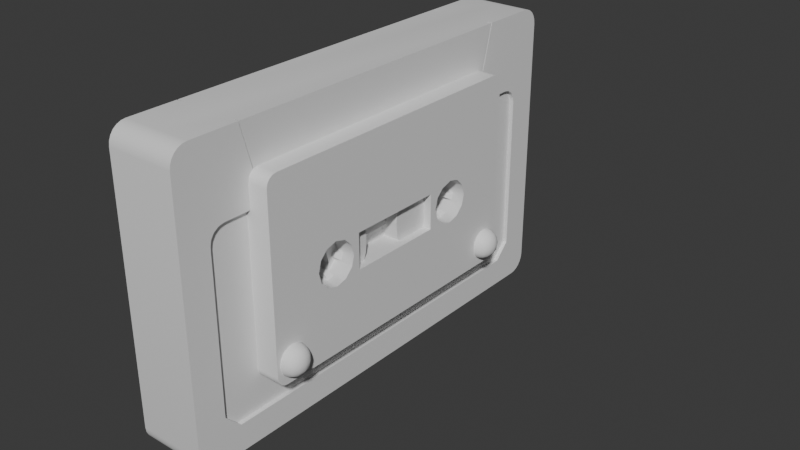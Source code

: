 # Source: casette.blend  (saved by Blender 4.2.66; exported with 4.5.12 LTS)
import bpy
from mathutils import Matrix  # noqa: F401  (used for matrix-valued properties, if any)

bpy.ops.wm.read_factory_settings(use_empty=True)
scene = bpy.context.scene
scene.name = 'Scene'

# ---- collections
col_casette_booltool_noapply = bpy.data.collections.new('casette booltool noapply'); scene.collection.children.link(col_casette_booltool_noapply)
col_casette = bpy.data.collections.new('casette'); scene.collection.children.link(col_casette)
col_booleanbackup = bpy.data.collections.new('booleanbackup'); scene.collection.children.link(col_booleanbackup)
col_boolean_cutters = bpy.data.collections.new('boolean_cutters'); col_booleanbackup.children.link(col_boolean_cutters)
col_boolean_cutters.hide_render = True

# ---- materials (node trees are filled in below, after node groups)
mat_material_001 = bpy.data.materials.new('Material.001')
mat_material = bpy.data.materials.new('Material')
mat_material.alpha_threshold = 0.0
mat_material.use_transparent_shadow = False
mat_material.roughness = 0.5
mat_material.line_color = (0.0, 0.0, 0.0, 1.0)

# ---- material node trees
mat_material_001.use_nodes = True; mat_material_001.node_tree.nodes.clear()
_N = mat_material_001.node_tree.nodes; _L = mat_material_001.node_tree.links
n0 = _N.new('ShaderNodeBsdfPrincipled'); n0.name = 'Principled BSDF'; n0.location = (10, 300)
n1 = _N.new('ShaderNodeOutputMaterial'); n1.name = 'Material Output'; n1.location = (300, 300)
_L.new(n0.outputs[0], n1.inputs[0])
n1.is_active_output = True
mat_material.use_nodes = True; mat_material.node_tree.nodes.clear()
_N = mat_material.node_tree.nodes; _L = mat_material.node_tree.links
n0 = _N.new('ShaderNodeOutputMaterial'); n0.name = 'Material Output'; n0.location = (300, 300)
n1 = _N.new('ShaderNodeBsdfPrincipled'); n1.name = 'Principled BSDF'; n1.location = (10, 300)
n1.inputs[3].default_value = 1.45
_L.new(n1.outputs[0], n0.inputs[0])
n0.is_active_output = True

# ---- world
world_world = bpy.data.worlds.new('World'); scene.world = world_world
world_world.use_nodes = True; world_world.node_tree.nodes.clear()
_N = world_world.node_tree.nodes; _L = world_world.node_tree.links
n0 = _N.new('ShaderNodeOutputWorld'); n0.name = 'World Output'; n0.location = (300, 300)
n1 = _N.new('ShaderNodeBackground'); n1.name = 'Background'; n1.location = (10, 300)
n1.inputs[0].default_value = (0.05088, 0.05088, 0.05088, 1.0)
_L.new(n1.outputs[0], n0.inputs[0])
n0.is_active_output = True
world_world.color = (0.05088, 0.05088, 0.05088)
world_world.use_sun_shadow = False
world_world.sun_shadow_jitter_overblur = 0.0

# ---- meshes
me_cube_007 = bpy.data.meshes.new('Cube.007')
me_cube_007.from_pydata([(2.267, -2.697, -1.271), (2.546, -3.38, -1.897), (2.546, -3.138, -2.14), (2.267, -2.939, -1.067), (2.546, -3.362, -1.99), (2.546, -3.309, -2.069), (2.546, -3.23, -2.121), (2.546, -3.138, 2.253), (2.546, -3.38, 2.01), (2.546, -3.23, 2.234), (2.546, -3.309, 2.182), (2.546, -3.362, 2.103), (2.546, 3.252, -2.14), (2.546, 3.494, -1.897), (2.546, 3.344, -2.121), (2.546, 3.423, -2.069), (2.546, 3.476, -1.99), (2.546, 3.494, 2.01), (2.546, 3.252, 2.253), (2.546, 3.476, 2.103), (2.546, 3.423, 2.182), (2.546, 3.344, 2.234), (0.08779, 3.252, -2.14), (0.08779, 3.344, -2.121), (0.08779, 3.423, -2.069), (0.08779, 3.476, -1.99), (0.08779, 3.494, -1.897), (0.08779, 3.252, 2.253), (0.08779, 3.344, 2.234), (0.08779, 3.423, 2.182), (0.08779, 3.476, 2.103), (0.08779, 3.494, 2.01), (0.08779, -3.138, -2.14), (0.08779, -3.23, -2.121), (0.08779, -3.309, -2.069), (0.08779, -3.362, -1.99), (0.08779, -3.38, -1.897), (0.08779, -3.138, 2.253), (0.08779, -3.23, 2.234), (0.08779, -3.309, 2.182), (0.08779, -3.362, 2.103), (0.08779, -3.38, 2.01), (2.546, 2.9, 1.103), (2.546, 3.024, 0.9983), (2.546, 3.041, -1.067), (2.546, 3.041, 0.9245), (2.546, 2.974, 1.061), (2.546, 2.799, -1.271), (2.546, 2.812, 1.117), (2.546, -2.939, -1.067), (2.546, -2.922, 0.9983), (2.546, -2.939, 0.9245), (2.546, -2.872, 1.061), (2.546, -2.798, 1.103), (2.546, -2.697, -1.271), (2.546, -2.756, -1.221), (2.546, -2.71, 1.117), (2.546, -2.301, 2.253), (2.546, 2.498, 2.253), (2.546, -2.044, 1.276), (2.546, 2.241, 1.276), (2.206, 2.498, 2.253), (2.206, -2.301, 2.253), (2.546, -2.404, -0.1743), (2.546, -1.807, -0.7713), (2.546, -2.358, -0.4028), (2.546, -2.229, -0.5965), (2.546, -2.035, -0.7259), (2.546, -1.807, 0.4677), (2.546, -2.404, -0.1293), (2.546, -2.035, 0.4222), (2.546, -2.229, 0.2928), (2.546, -2.358, 0.09912), (2.546, 1.909, -0.7713), (2.546, 2.506, -0.1743), (2.546, 2.137, -0.7259), (2.546, 2.331, -0.5965), (2.546, 2.46, -0.4028), (2.546, 2.506, -0.1293), (2.546, 1.909, 0.4677), (2.546, 2.46, 0.09912), (2.546, 2.331, 0.2928), (2.546, 2.137, 0.4222), (2.546, -1.061, -0.5587), (-0.2682, -1.061, -0.5587), (-0.2682, -1.061, 0.255), (2.546, -1.061, 0.255), (-0.2682, 1.163, 0.255), (2.546, 1.163, 0.255), (2.546, 1.163, -0.5587), (-0.2682, 1.163, -0.5587), (2.546, 1.327, -0.1586), (2.546, 2.062, 0.2654), (2.546, 1.55, 0.2435), (2.546, 1.393, 0.0862), (2.546, -1.948, -0.5827), (2.546, -1.458, -0.5827), (2.546, 1.393, -0.4035), (2.546, 2.307, -0.1586), (2.546, 2.241, 0.0862), (2.546, -1.703, -0.6483), (2.546, 1.572, -0.5827), (2.546, 1.817, -0.6483), (2.546, 2.062, -0.5827), (2.546, 2.241, -0.4035), (2.546, -2.127, -0.4035), (2.546, -1.213, -0.1586), (2.546, -1.279, -0.4035), (2.546, -1.279, 0.0862), (2.546, 1.817, 0.3311), (2.546, -1.703, 0.3311), (2.546, -2.127, 0.0862), (2.546, -2.193, -0.1586), (2.546, -1.458, 0.2654), (2.546, -1.948, 0.2654), (-2.272, -2.697, -1.271), (-2.551, -3.38, -1.897), (-2.551, -3.138, -2.14), (-2.272, -2.939, -1.067), (-2.551, -3.362, -1.99), (-2.551, -3.309, -2.069), (-2.551, -3.23, -2.121), (-2.551, -3.138, 2.253), (-2.551, -3.38, 2.01), (-2.551, -3.23, 2.234), (-2.551, -3.309, 2.182), (-2.551, -3.362, 2.103), (-2.551, 3.252, -2.14), (-2.551, 3.494, -1.897), (-2.551, 3.344, -2.121), (-2.551, 3.423, -2.069), (-2.551, 3.476, -1.99), (-2.551, 3.494, 2.01), (-2.551, 3.252, 2.253), (-2.551, 3.476, 2.103), (-2.551, 3.423, 2.182), (-2.551, 3.344, 2.234), (-2.551, 2.9, 1.103), (-2.551, 3.024, 0.9983), (-2.551, 3.041, -1.067), (-2.551, 3.041, 0.9245), (-2.551, 2.974, 1.061), (-2.551, 2.799, -1.271), (-2.551, 2.812, 1.117), (-2.551, -2.939, -1.067), (-2.551, -2.922, 0.9983), (-2.551, -2.939, 0.9245), (-2.551, -2.872, 1.061), (-2.551, -2.798, 1.103), (-2.551, -2.697, -1.271), (-2.551, -2.756, -1.221), (-2.551, -2.71, 1.117), (-2.551, -2.301, 2.253), (-2.551, 2.498, 2.253), (-2.551, -2.044, 1.276), (-2.551, 2.241, 1.276), (-2.21, 2.498, 2.253), (-2.21, -2.301, 2.253), (-2.551, -2.404, -0.1743), (-2.551, -1.807, -0.7713), (-2.551, -2.358, -0.4028), (-2.551, -2.229, -0.5965), (-2.551, -2.035, -0.7259), (-2.551, -1.807, 0.4677), (-2.551, -2.404, -0.1293), (-2.551, -2.035, 0.4222), (-2.551, -2.229, 0.2928), (-2.551, -2.358, 0.09912), (-2.551, 1.909, -0.7713), (-2.551, 2.506, -0.1743), (-2.551, 2.137, -0.7259), (-2.551, 2.331, -0.5965), (-2.551, 2.46, -0.4028), (-2.551, 2.506, -0.1293), (-2.551, 1.909, 0.4677), (-2.551, 2.46, 0.09912), (-2.551, 2.331, 0.2928), (-2.551, 2.137, 0.4222), (-2.551, -1.061, -0.5587), (-2.551, -1.061, 0.255), (-2.551, 1.163, 0.255), (-2.551, 1.163, -0.5587), (-2.551, 1.327, -0.1586), (-2.551, 2.062, 0.2654), (-2.551, 1.55, 0.2435), (-2.551, 1.393, 0.0862), (-2.551, -1.948, -0.5827), (-2.551, -1.458, -0.5827), (-2.551, 1.393, -0.4035), (-2.551, 2.307, -0.1586), (-2.551, 2.241, 0.0862), (-2.551, -1.703, -0.6483), (-2.551, 1.572, -0.5827), (-2.551, 1.817, -0.6483), (-2.551, 2.062, -0.5827), (-2.551, 2.241, -0.4035), (-2.551, -2.127, -0.4035), (-2.551, -1.213, -0.1586), (-2.551, -1.279, -0.4035), (-2.551, -1.279, 0.0862), (-2.551, 1.817, 0.3311), (-2.551, -1.703, 0.3311), (-2.551, -2.127, 0.0862), (-2.551, -2.193, -0.1586), (-2.551, -1.458, 0.2654), (-2.551, -1.948, 0.2654), (1.38, 2.296, -0.1973), (-1.385, 2.296, -0.1973), (-1.385, 2.251, -0.3648), (1.38, 2.251, -0.3648), (-1.385, 2.023, -0.5931), (-1.385, 1.856, -0.638), (1.38, 1.856, -0.638), (1.38, 2.023, -0.5931), (-1.385, -1.909, 0.2758), (-1.385, -1.742, 0.3207), (1.38, -1.742, 0.3207), (1.38, -1.909, 0.2758), (-1.385, 1.338, -0.12), (-1.385, 1.382, 0.04752), (1.38, 1.382, 0.04752), (1.38, 1.338, -0.12), (-1.385, 1.588, 0.256), (-1.385, 1.779, 0.3186), (1.38, 1.779, 0.3186), (1.38, 1.588, 0.256), (-1.385, 2.09, 0.2371), (-1.385, 2.213, 0.1145), (1.38, 2.213, 0.1145), (1.38, 2.09, 0.2371), (-1.385, -1.976, -0.5544), (-1.385, -2.099, -0.4318), (1.38, -2.099, -0.4318), (1.38, -1.976, -0.5544), (-1.385, -1.664, -0.638), (1.38, -1.664, -0.638), (1.38, -1.497, -0.5931), (-1.385, -1.497, -0.5931), (1.38, -1.224, -0.1973), (-1.385, -1.224, -0.1973), (-1.385, -1.269, -0.3648), (1.38, -1.269, -0.3648), (-1.385, -1.43, 0.2371), (-1.385, -1.307, 0.1145), (1.38, -1.307, 0.1145), (1.38, -1.43, 0.2371), (1.38, -2.182, -0.12), (-1.385, -2.182, -0.12), (-1.385, -2.137, 0.04752), (1.38, -2.137, 0.04752), (-1.385, 1.544, -0.5544), (-1.385, 1.421, -0.4318), (1.38, 1.421, -0.4318), (1.38, 1.544, -0.5544), (-0.9505, 2.189, -0.2034), (0.9456, 2.189, -0.2034), (0.9456, 2.161, -0.3057), (-0.9505, 2.161, -0.3057), (-0.9505, 1.862, -0.5303), (-0.9505, 1.964, -0.5029), (0.9456, 1.964, -0.5029), (0.9456, 1.862, -0.5303), (-0.9505, -1.748, 0.213), (-0.9505, -1.85, 0.1856), (0.9456, -1.85, 0.1856), (0.9456, -1.748, 0.213), (-0.9505, 1.445, -0.1139), (-0.9505, 1.473, -0.01159), (0.9456, 1.445, -0.1139), (0.9456, 1.473, -0.01159), (-0.9505, 1.657, 0.1708), (-0.9505, 1.774, 0.209), (0.9456, 1.657, 0.1708), (0.9456, 1.774, 0.209), (-0.9505, 2.041, 0.1408), (-0.9505, 2.116, 0.06594), (0.9456, 2.041, 0.1408), (0.9456, 2.116, 0.06594), (-0.9505, -1.928, -0.4581), (-0.9505, -2.002, -0.3832), (0.9456, -1.928, -0.4581), (0.9456, -2.002, -0.3832), (-0.9505, -1.658, -0.5303), (0.9456, -1.658, -0.5303), (-0.9505, -1.556, -0.5029), (0.9456, -1.556, -0.5029), (0.9456, -1.331, -0.2034), (-0.9505, -1.331, -0.2034), (0.9456, -1.359, -0.3057), (-0.9505, -1.359, -0.3057), (-0.9505, -1.404, 0.06594), (-0.9505, -1.478, 0.1408), (0.9456, -1.478, 0.1408), (0.9456, -1.404, 0.06594), (0.9456, -2.075, -0.1139), (-0.9505, -2.075, -0.1139), (0.9456, -2.047, -0.01159), (-0.9505, -2.047, -0.01159), (-0.9505, 1.517, -0.3832), (-0.9505, 1.592, -0.4581), (0.9456, 1.592, -0.4581), (0.9456, 1.517, -0.3832), (-1.264, 0.3955, -0.6296), (1.79, 0.3955, -0.6296), (-1.264, 0.308, -0.4588), (1.79, 0.308, -0.4588), (-1.264, 0.2784, -0.1586), (1.79, 0.2784, -0.1586), (-1.264, 0.308, 0.1415), (1.79, 0.308, 0.1415), (-1.264, 0.3955, 0.3123), (1.79, 0.3955, 0.3123), (1.79, 1.18, 0.3123), (-1.264, 1.18, 0.3123), (1.79, 1.18, -0.6296), (-1.264, 1.18, -0.6296), (-1.264, -0.6383, -0.1586), (1.79, -0.6383, -0.1586), (-1.264, -0.6588, -0.3664), (1.79, -0.6588, -0.3664), (-1.264, -0.7193, -0.5661), (1.79, -0.7193, -0.5661), (1.79, -1.098, 0.2488), (-1.264, -1.098, 0.2488), (1.79, -1.098, -0.5661), (-1.264, -1.098, -0.5661), (-1.264, -0.7193, 0.2488), (1.79, -0.7193, 0.2488), (-1.264, -0.6588, 0.04906), (1.79, -0.6588, 0.04906)], [], [(5, 6, 2, 12, 14, 15, 16, 47, 54, 55, 1, 4), (57, 7, 9, 10, 11, 8, 1, 55, 49, 51, 50, 52, 53, 56, 48, 42, 46, 43, 45, 44, 47, 16, 13, 17, 19, 20, 21, 18, 58, 60, 59), (26, 31, 17, 13), (27, 18, 21, 28), (28, 21, 20, 29), (29, 20, 19, 30), (30, 19, 17, 31), (32, 2, 6, 33), (33, 6, 5, 34), (34, 5, 4, 35), (35, 4, 1, 36), (22, 12, 2, 32), (11, 40, 41, 8), (10, 39, 40, 11), (9, 38, 39, 10), (7, 37, 38, 9), (16, 25, 26, 13), (15, 24, 25, 16), (14, 23, 24, 15), (12, 22, 23, 14), (61, 58, 18, 27, 37, 7, 57, 62), (1, 8, 41, 36), (55, 54, 0, 3, 49), (58, 57, 59, 60), (61, 62, 57, 58), (95, 66, 67, 64, 73, 75, 76, 77, 74, 78, 80, 81, 92, 99, 98, 104, 103, 102, 101, 97, 91, 94, 93, 88, 89, 83, 96, 100), (88, 87, 90, 89), (82, 79, 68, 70, 71, 72, 69, 63, 65, 66, 95, 105, 112, 111, 114, 110, 113, 108, 106, 107, 96, 83, 86, 88, 93, 109, 92, 81), (84, 83, 89, 90), (84, 85, 86, 83), (86, 85, 87, 88), (189, 98, 99, 190), (227, 228, 277, 275), (195, 194, 103, 104), (247, 248, 297, 295), (193, 192, 101, 102), (209, 206, 255, 256), (182, 91, 97, 188), (229, 226, 274, 276), (184, 93, 94, 185), (249, 246, 294, 296), (183, 92, 109, 200), (220, 221, 268, 269), (206, 207, 254, 255), (186, 95, 100, 191), (240, 241, 288, 289), (107, 198, 187, 96), (226, 227, 275, 274), (199, 197, 106, 108), (246, 247, 295, 294), (110, 201, 204, 113), (202, 205, 114, 111), (219, 220, 269, 267), (196, 203, 112, 105), (65, 63, 49), (49, 55, 66, 65), (55, 54, 67, 66), (64, 67, 54), (54, 47, 73, 64), (75, 73, 47), (76, 75, 47), (47, 44, 77, 76), (74, 77, 44), (44, 45, 78, 74), (45, 43, 80, 78), (43, 46, 81, 80), (46, 42, 82, 81), (42, 48, 79, 82), (48, 56, 68, 79), (56, 53, 70, 68), (53, 52, 71, 70), (52, 50, 72, 71), (50, 51, 69, 72), (51, 49, 63, 69), (120, 119, 116, 150, 149, 142, 131, 130, 129, 127, 117, 121), (152, 154, 155, 153, 133, 136, 135, 134, 132, 128, 131, 142, 139, 140, 138, 141, 137, 143, 151, 148, 147, 145, 146, 144, 150, 116, 123, 126, 125, 124, 122), (26, 128, 132, 31), (27, 28, 136, 133), (28, 29, 135, 136), (29, 30, 134, 135), (30, 31, 132, 134), (32, 33, 121, 117), (33, 34, 120, 121), (34, 35, 119, 120), (35, 36, 116, 119), (22, 32, 117, 127), (126, 123, 41, 40), (125, 126, 40, 39), (124, 125, 39, 38), (122, 124, 38, 37), (131, 128, 26, 25), (130, 131, 25, 24), (129, 130, 24, 23), (127, 129, 23, 22), (156, 157, 152, 122, 37, 27, 133, 153), (116, 36, 41, 123), (150, 144, 118, 115, 149), (153, 155, 154, 152), (156, 153, 152, 157), (186, 191, 187, 178, 181, 180, 184, 185, 182, 188, 192, 193, 194, 195, 189, 190, 183, 176, 175, 173, 169, 172, 171, 170, 168, 159, 162, 161), (180, 181, 90, 87), (177, 176, 183, 200, 184, 180, 179, 178, 187, 198, 197, 199, 204, 201, 205, 202, 203, 196, 186, 161, 160, 158, 164, 167, 166, 165, 163, 174), (84, 90, 181, 178), (84, 178, 179, 85), (179, 180, 87, 85), (160, 144, 158), (144, 160, 161, 150), (150, 161, 162, 149), (159, 149, 162), (149, 159, 168, 142), (170, 142, 168), (171, 142, 170), (142, 171, 172, 139), (169, 139, 172), (139, 169, 173, 140), (140, 173, 175, 138), (138, 175, 176, 141), (141, 176, 177, 137), (137, 177, 174, 143), (143, 174, 163, 151), (151, 163, 165, 148), (148, 165, 166, 147), (147, 166, 167, 145), (145, 167, 164, 146), (146, 164, 158, 144), (239, 240, 289, 287), (98, 189, 207, 206), (189, 195, 208, 207), (195, 104, 209, 208), (104, 98, 206, 209), (194, 193, 211, 210), (193, 102, 212, 211), (102, 103, 213, 212), (103, 194, 210, 213), (205, 201, 215, 214), (201, 110, 216, 215), (110, 114, 217, 216), (114, 205, 214, 217), (182, 185, 219, 218), (185, 94, 220, 219), (94, 91, 221, 220), (91, 182, 218, 221), (184, 200, 223, 222), (200, 109, 224, 223), (109, 93, 225, 224), (93, 184, 222, 225), (183, 190, 227, 226), (190, 99, 228, 227), (99, 92, 229, 228), (92, 183, 226, 229), (186, 196, 231, 230), (196, 105, 232, 231), (105, 95, 233, 232), (95, 186, 230, 233), (191, 100, 235, 234), (100, 96, 236, 235), (96, 187, 237, 236), (187, 191, 234, 237), (106, 197, 239, 238), (197, 198, 240, 239), (198, 107, 241, 240), (107, 106, 238, 241), (204, 199, 243, 242), (199, 108, 244, 243), (108, 113, 245, 244), (113, 204, 242, 245), (112, 203, 247, 246), (203, 202, 248, 247), (202, 111, 249, 248), (111, 112, 246, 249), (192, 188, 251, 250), (188, 97, 252, 251), (97, 101, 253, 252), (101, 192, 250, 253), (255, 254, 257, 256), (259, 258, 261, 260), (263, 262, 265, 264), (266, 267, 269, 268), (270, 271, 273, 272), (274, 275, 277, 276), (278, 279, 281, 280), (282, 283, 285, 284), (286, 287, 289, 288), (291, 290, 293, 292), (294, 295, 297, 296), (299, 298, 301, 300), (207, 208, 257, 254), (234, 235, 283, 282), (248, 249, 296, 297), (214, 215, 262, 263), (228, 229, 276, 277), (208, 209, 256, 257), (237, 234, 282, 284), (217, 214, 263, 264), (235, 236, 285, 283), (215, 216, 265, 262), (242, 243, 290, 291), (222, 223, 271, 270), (236, 237, 284, 285), (216, 217, 264, 265), (245, 242, 291, 292), (225, 222, 270, 272), (243, 244, 293, 290), (223, 224, 273, 271), (250, 251, 298, 299), (230, 231, 279, 278), (244, 245, 292, 293), (210, 211, 258, 259), (224, 225, 272, 273), (253, 250, 299, 300), (233, 230, 278, 280), (213, 210, 259, 260), (251, 252, 301, 298), (231, 232, 281, 279), (211, 212, 261, 258), (238, 239, 287, 286), (252, 253, 300, 301), (218, 219, 267, 266), (232, 233, 280, 281), (212, 213, 260, 261), (241, 238, 286, 288), (221, 218, 266, 268), (302, 303, 305, 304), (304, 305, 307, 306), (306, 307, 309, 308), (308, 309, 311, 310), (304, 306, 308, 310, 313, 315, 302), (305, 303, 314, 312, 311, 309, 307), (303, 302, 315, 314), (310, 311, 312, 313), (316, 317, 319, 318), (318, 319, 321, 320), (317, 329, 327, 322, 324, 321, 319), (318, 320, 325, 323, 326, 328, 316), (320, 321, 324, 325), (326, 327, 329, 328), (328, 329, 317, 316), (327, 326, 323, 322)])
me_cube_007.polygons.foreach_set('use_smooth', [True] * 238)
_k = set([(1, 4), (1, 8), (2, 6), (2, 12), (4, 5), (5, 6), (7, 9), (7, 57), (8, 11), (9, 10), (10, 11), (12, 14), (13, 16), (13, 17), (14, 15), (15, 16), (17, 19), (18, 21), (18, 58), (19, 20), (20, 21), (57, 58), (83, 84), (83, 86), (83, 89), (84, 178), (85, 86), (85, 179), (86, 88), (87, 88), (87, 180), (88, 89), (89, 90), (90, 181), (91, 94), (91, 97), (92, 99), (92, 109), (93, 94), (93, 109), (95, 100), (95, 105), (96, 100), (96, 107), (97, 101), (98, 99), (98, 104), (101, 102), (102, 103), (103, 104), (105, 112), (106, 107), (106, 108), (108, 113), (109, 200), (110, 113), (110, 114), (111, 112), (111, 114), (116, 119), (116, 123), (117, 121), (117, 127), (119, 120), (120, 121), (122, 124), (122, 152), (123, 126), (124, 125), (125, 126), (127, 129), (128, 131), (128, 132), (129, 130), (130, 131), (132, 134), (133, 136), (133, 153), (134, 135), (135, 136), (152, 153), (178, 179), (178, 181), (179, 180), (180, 181), (182, 185), (182, 188), (183, 190), (183, 200), (184, 185), (184, 200), (186, 191), (186, 196), (187, 191), (187, 198), (188, 192), (189, 190), (189, 195), (192, 193), (193, 194), (194, 195), (196, 203), (197, 198), (197, 199), (199, 204), (201, 204), (201, 205), (202, 203), (202, 205), (206, 207), (206, 209), (206, 255), (207, 208), (207, 254), (208, 209), (208, 257), (209, 256), (210, 211), (210, 213), (210, 259), (211, 212), (211, 258), (212, 213), (212, 261), (213, 260), (214, 215), (214, 217), (214, 263), (215, 216), (215, 262), (216, 217), (216, 265), (217, 264), (218, 219), (218, 221), (218, 266), (219, 220), (219, 267), (220, 221), (220, 269), (221, 268), (222, 223), (222, 225), (222, 270), (223, 224), (223, 271), (224, 225), (224, 273), (225, 272), (226, 227), (226, 229), (226, 274), (227, 228), (227, 275), (228, 229), (228, 277), (229, 276), (230, 231), (230, 233), (230, 278), (231, 232), (231, 279), (232, 233), (232, 281), (233, 280), (234, 235), (234, 237), (234, 282), (235, 236), (235, 283), (236, 237), (236, 285), (237, 284), (238, 239), (238, 241), (238, 286), (239, 240), (239, 287), (240, 241), (240, 289), (241, 288), (242, 243), (242, 245), (242, 291), (243, 244), (243, 290), (244, 245), (244, 293), (245, 292), (246, 247), (246, 249), (246, 294), (247, 248), (247, 295), (248, 249), (248, 297), (249, 296), (250, 251), (250, 253), (250, 299), (251, 252), (251, 298), (252, 253), (252, 301), (253, 300), (254, 255), (254, 257), (255, 256), (256, 257), (258, 259), (258, 261), (259, 260), (260, 261), (262, 263), (262, 265), (263, 264), (264, 265), (266, 267), (266, 268), (267, 269), (268, 269), (270, 271), (270, 272), (271, 273), (272, 273), (274, 275), (274, 276), (275, 277), (276, 277), (278, 279), (278, 280), (279, 281), (280, 281), (282, 283), (282, 284), (283, 285), (284, 285), (286, 287), (286, 288), (287, 289), (288, 289), (290, 291), (290, 293), (291, 292), (292, 293), (294, 295), (294, 296), (295, 297), (296, 297), (298, 299), (298, 301), (299, 300), (300, 301), (302, 303), (302, 304), (302, 315), (303, 305), (303, 314), (304, 306), (305, 307), (306, 308), (307, 309), (308, 310), (309, 311), (310, 311), (310, 313), (311, 312), (316, 318), (316, 328), (317, 319), (317, 329), (318, 320), (319, 321), (320, 321), (320, 325), (321, 324), (322, 327), (323, 326), (326, 327), (326, 328), (327, 329)])
me_cube_007.attributes.new('sharp_edge', 'BOOLEAN', 'EDGE').data.foreach_set('value', [ (min(e.vertices), max(e.vertices)) in _k for e in me_cube_007.edges])
_uv = me_cube_007.uv_layers.new(name='UVMap')
_uv.uv.foreach_set('vector', [0.379, 0.7474, 0.3761, 0.7446, 0.375, 0.7412, 0.375, 0.5088, 0.3761, 0.5054, 0.379, 0.5026, 0.3835, 0.5007, 0.4245, 0.5253, 0.4245, 0.7251, 0.4273, 0.7273, 0.3888, 0.75, 0.3835, 0.7493, 0.625, 0.7108, 0.625, 0.7412, 0.6239, 0.7446, 0.621, 0.7474, 0.6165, 0.7493, 0.6112, 0.75, 0.3888, 0.75, 0.4273, 0.7273, 0.4361, 0.734, 0.5494, 0.734, 0.5536, 0.7333, 0.5572, 0.7315, 0.5595, 0.7288, 0.5604, 0.7256, 0.5604, 0.5248, 0.5595, 0.5216, 0.5572, 0.5189, 0.5536, 0.5171, 0.5494, 0.5165, 0.4361, 0.5165, 0.4245, 0.5253, 0.3835, 0.5007, 0.3888, 0.5, 0.6112, 0.5, 0.6165, 0.5007, 0.621, 0.5026, 0.6239, 0.5054, 0.625, 0.5088, 0.625, 0.5362, 0.5694, 0.5456, 0.5694, 0.7014, 0.3888, 0.375, 0.6112, 0.375, 0.6112, 0.5, 0.3888, 0.5, 0.75, 0.5088, 0.625, 0.5088, 0.625, 0.5054, 0.75, 0.5054, 0.75, 0.5054, 0.625, 0.5054, 0.625, 0.5, 0.75, 0.5, 0.625, 0.375, 0.625, 0.5, 0.6165, 0.5, 0.6165, 0.375, 0.6165, 0.375, 0.6165, 0.5, 0.6112, 0.5, 0.6112, 0.375, 0.25, 0.7412, 0.375, 0.7412, 0.375, 0.7446, 0.25, 0.7446, 0.25, 0.7446, 0.375, 0.7446, 0.375, 0.75, 0.25, 0.75, 0.375, 0.875, 0.375, 0.75, 0.3835, 0.75, 0.3835, 0.875, 0.3835, 0.875, 0.3835, 0.75, 0.3888, 0.75, 0.3888, 0.875, 0.25, 0.5088, 0.375, 0.5088, 0.375, 0.7412, 0.25, 0.7412, 0.6165, 0.75, 0.6165, 0.875, 0.6112, 0.875, 0.6112, 0.75, 0.625, 0.75, 0.625, 0.875, 0.6165, 0.875, 0.6165, 0.75, 0.625, 0.7446, 0.75, 0.7446, 0.75, 0.75, 0.625, 0.75, 0.625, 0.7412, 0.75, 0.7412, 0.75, 0.7446, 0.625, 0.7446, 0.3835, 0.5, 0.3835, 0.375, 0.3888, 0.375, 0.3888, 0.5, 0.375, 0.5, 0.375, 0.375, 0.3835, 0.375, 0.3835, 0.5, 0.375, 0.5054, 0.25, 0.5054, 0.25, 0.5, 0.375, 0.5, 0.375, 0.5088, 0.25, 0.5088, 0.25, 0.5054, 0.375, 0.5054, 0.6404, 0.5362, 0.625, 0.5362, 0.625, 0.5088, 0.75, 0.5088, 0.75, 0.7412, 0.625, 0.7412, 0.625, 0.7108, 0.6404, 0.7108, 0.3888, 0.75, 0.6112, 0.75, 0.6112, 0.875, 0.3888, 0.875, 0.1865, 0.7424, 0.1865, 0.7399, 0.125, 0.7399, 0.125, 0.75, 0.1865, 0.75, 0.0, 0.0, 0.0, 0.0, 0.0, 0.0, 0.0, 0.0, 0.6404, 0.5362, 0.6404, 0.7108, 0.625, 0.7108, 0.625, 0.5362, 0.4138, 0.727, 0.4103, 0.7411, 0.3842, 0.7312, 0.375, 0.7196, 0.375, 0.5304, 0.3842, 0.5188, 0.4103, 0.5089, 0.4494, 0.5023, 0.4955, 0.5, 0.5045, 0.5, 0.5506, 0.5023, 0.5897, 0.5089, 0.5842, 0.5226, 0.548, 0.5135, 0.4986, 0.5101, 0.4492, 0.5135, 0.4131, 0.5226, 0.3998, 0.5351, 0.4131, 0.5475, 0.4492, 0.5567, 0.4986, 0.56, 0.548, 0.5567, 0.5798, 0.5487, 0.5748, 0.5684, 0.4179, 0.5684, 0.4252, 0.6816, 0.4131, 0.7019, 0.3998, 0.7143, 0.625, 0.3781, 0.625, 0.3719, 0.375, 0.3719, 0.375, 0.3781, 0.6158, 0.5188, 0.625, 0.5304, 0.625, 0.7196, 0.6158, 0.7312, 0.5897, 0.7411, 0.5506, 0.7477, 0.5045, 0.75, 0.4955, 0.75, 0.4494, 0.7477, 0.4103, 0.7411, 0.4138, 0.727, 0.4492, 0.7359, 0.4986, 0.7393, 0.548, 0.7359, 0.5842, 0.7268, 0.5974, 0.7143, 0.5842, 0.7019, 0.548, 0.6927, 0.4986, 0.6894, 0.4492, 0.6927, 0.4206, 0.7, 0.4252, 0.6816, 0.5821, 0.6816, 0.5748, 0.5684, 0.5842, 0.5475, 0.5974, 0.5351, 0.5859, 0.5242, 0.5897, 0.5089, 0.2469, 0.75, 0.2531, 0.75, 0.2531, 0.5, 0.2469, 0.5, 0.375, 0.8781, 0.625, 0.8781, 0.625, 0.8719, 0.375, 0.8719, 0.7469, 0.75, 0.7531, 0.75, 0.7531, 0.5, 0.7469, 0.5, 7.451e-08, 0.9839, 7.451e-08, 0.9839, 0.08333, 0.9839, 0.08333, 0.9839, 0.0965, 0.9839, 0.0965, 0.9839, 0.0965, 0.9839, 0.0965, 0.9839, 0.9167, 0.9839, 0.8333, 0.9839, 0.8333, 0.9839, 0.9167, 0.9839, 0.01317, 0.9839, 0.07017, 0.9839, 0.07017, 0.9839, 0.01317, 0.9839, 0.75, 0.9839, 0.6667, 0.9839, 0.6667, 0.9839, 0.75, 0.9839, 0.9298, 0.9839, 0.9868, 0.9839, 0.9868, 0.9839, 0.9298, 0.9839, 0.5, 0.9839, 0.5, 0.9839, 0.5833, 0.9839, 0.5833, 0.9839, 0.1535, 0.9839, 0.1535, 0.9839, 0.1535, 0.9839, 0.1535, 0.9839, 0.3435, 0.9839, 0.3435, 0.9839, 0.4167, 0.9839, 0.4167, 0.9839, 0.07017, 0.9839, 0.01317, 0.9839, 0.01317, 0.9839, 0.07017, 0.9839, 0.1773, 0.9839, 0.1773, 0.9839, 0.25, 0.9839, 0.25, 0.9839, 0.4298, 0.9839, 0.4868, 0.9839, 0.4868, 0.9839, 0.4298, 0.9839, 0.9868, 0.9839, 0.9868, 0.9839, 0.9868, 0.9839, 0.9868, 0.9839, 0.8333, 0.9839, 0.8333, 0.9839, 0.75, 0.9839, 0.75, 0.9839, 0.5702, 0.9839, 0.5702, 0.9839, 0.5702, 0.9839, 0.5702, 0.9839, 0.5833, 0.9839, 0.5833, 0.9839, 0.6493, 0.9839, 0.6493, 0.9839, 0.1535, 0.9839, 0.0965, 0.9839, 0.0965, 0.9839, 0.1535, 0.9839, 0.4167, 0.9839, 0.5, 0.9839, 0.5, 0.9839, 0.4167, 0.9839, 0.01317, 0.9839, 0.01317, 0.9839, 0.01317, 0.9839, 0.01317, 0.9839, 0.25, 0.9839, 0.25, 0.9839, 0.3333, 0.9839, 0.3333, 0.9839, 0.08333, 0.9839, 0.1667, 0.9839, 0.1667, 0.9839, 0.08333, 0.9839, 0.4298, 0.9839, 0.4298, 0.9839, 0.4298, 0.9839, 0.4298, 0.9839, 0.9167, 0.9839, 1.0, 0.9839, 1.0, 0.9839, 0.9167, 0.9839, 0.0, 0.0, 0.0, 0.0, 0.0, 0.0, 0.0, 0.0, 0.0, 0.0, 0.0, 0.0, 0.0, 0.0, 0.0, 0.0, 0.0, 0.0, 0.0, 0.0, 0.0, 0.0, 0.0, 0.0, 0.0, 0.0, 0.0, 0.0, 0.0, 0.0, 0.0, 0.0, 0.0, 0.0, 0.0, 0.0, 0.0, 0.0, 0.0, 0.0, 0.0, 0.0, 0.0, 0.0, 0.0, 0.0, 0.0, 0.0, 0.0, 0.0, 0.0, 0.0, 0.0, 0.0, 0.0, 0.0, 0.0, 0.0, 0.0, 0.0, 0.0, 0.0, 0.0, 0.0, 0.0, 0.0, 0.0, 0.0, 0.0, 0.0, 0.0, 0.0, 0.0, 0.0, 0.0, 0.0, 0.0, 0.0, 0.0, 0.0, 0.0, 0.0, 0.0, 0.0, 0.0, 0.0, 0.0, 0.0, 0.0, 0.0, 0.0, 0.0, 0.0, 0.0, 0.0, 0.0, 0.0, 0.0, 0.0, 0.0, 0.0, 0.0, 0.0, 0.0, 0.0, 0.0, 0.0, 0.0, 0.0, 0.0, 0.0, 0.0, 0.0, 0.0, 0.0, 0.0, 0.0, 0.0, 0.0, 0.0, 0.0, 0.0, 0.0, 0.0, 0.0, 0.0, 0.0, 0.0, 0.0, 0.0, 0.0, 0.0, 0.0, 0.0, 0.0, 0.0, 0.0, 0.0, 0.0, 0.0, 0.0, 0.0, 0.0, 0.0, 0.0, 0.0, 0.0, 0.0, 0.0, 0.0, 0.379, 0.7474, 0.3835, 0.7493, 0.3888, 0.75, 0.4273, 0.7273, 0.4245, 0.7251, 0.4245, 0.5253, 0.3835, 0.5007, 0.379, 0.5026, 0.3761, 0.5054, 0.375, 0.5088, 0.375, 0.7412, 0.3761, 0.7446, 0.625, 0.7108, 0.5694, 0.7014, 0.5694, 0.5456, 0.625, 0.5362, 0.625, 0.5088, 0.6239, 0.5054, 0.621, 0.5026, 0.6165, 0.5007, 0.6112, 0.5, 0.3888, 0.5, 0.3835, 0.5007, 0.4245, 0.5253, 0.4361, 0.5165, 0.5494, 0.5165, 0.5536, 0.5171, 0.5572, 0.5189, 0.5595, 0.5216, 0.5604, 0.5248, 0.5604, 0.7256, 0.5595, 0.7288, 0.5572, 0.7315, 0.5536, 0.7333, 0.5494, 0.734, 0.4361, 0.734, 0.4273, 0.7273, 0.3888, 0.75, 0.6112, 0.75, 0.6165, 0.7493, 0.621, 0.7474, 0.6239, 0.7446, 0.625, 0.7412, 0.3888, 0.375, 0.3888, 0.5, 0.6112, 0.5, 0.6112, 0.375, 0.75, 0.5088, 0.75, 0.5054, 0.625, 0.5054, 0.625, 0.5088, 0.75, 0.5054, 0.75, 0.5, 0.625, 0.5, 0.625, 0.5054, 0.625, 0.375, 0.6165, 0.375, 0.6165, 0.5, 0.625, 0.5, 0.6165, 0.375, 0.6112, 0.375, 0.6112, 0.5, 0.6165, 0.5, 0.25, 0.7412, 0.25, 0.7446, 0.375, 0.7446, 0.375, 0.7412, 0.25, 0.7446, 0.25, 0.75, 0.375, 0.75, 0.375, 0.7446, 0.375, 0.875, 0.3835, 0.875, 0.3835, 0.75, 0.375, 0.75, 0.3835, 0.875, 0.3888, 0.875, 0.3888, 0.75, 0.3835, 0.75, 0.25, 0.5088, 0.25, 0.7412, 0.375, 0.7412, 0.375, 0.5088, 0.6165, 0.75, 0.6112, 0.75, 0.6112, 0.875, 0.6165, 0.875, 0.625, 0.75, 0.6165, 0.75, 0.6165, 0.875, 0.625, 0.875, 0.625, 0.7446, 0.625, 0.75, 0.75, 0.75, 0.75, 0.7446, 0.625, 0.7412, 0.625, 0.7446, 0.75, 0.7446, 0.75, 0.7412, 0.3835, 0.5, 0.3888, 0.5, 0.3888, 0.375, 0.3835, 0.375, 0.375, 0.5, 0.3835, 0.5, 0.3835, 0.375, 0.375, 0.375, 0.375, 0.5054, 0.375, 0.5, 0.25, 0.5, 0.25, 0.5054, 0.375, 0.5088, 0.375, 0.5054, 0.25, 0.5054, 0.25, 0.5088, 0.6404, 0.5362, 0.6404, 0.7108, 0.625, 0.7108, 0.625, 0.7412, 0.75, 0.7412, 0.75, 0.5088, 0.625, 0.5088, 0.625, 0.5362, 0.3888, 0.75, 0.3888, 0.875, 0.6112, 0.875, 0.6112, 0.75, 0.1865, 0.7424, 0.1865, 0.75, 0.125, 0.75, 0.125, 0.7399, 0.1865, 0.7399, 0.0, 0.0, 0.0, 0.0, 0.0, 0.0, 0.0, 0.0, 0.6404, 0.5362, 0.625, 0.5362, 0.625, 0.7108, 0.6404, 0.7108, 0.4138, 0.727, 0.3998, 0.7143, 0.4131, 0.7019, 0.4252, 0.6816, 0.4179, 0.5684, 0.5748, 0.5684, 0.5798, 0.5487, 0.548, 0.5567, 0.4986, 0.56, 0.4492, 0.5567, 0.4131, 0.5475, 0.3998, 0.5351, 0.4131, 0.5226, 0.4492, 0.5135, 0.4986, 0.5101, 0.548, 0.5135, 0.5842, 0.5226, 0.5897, 0.5089, 0.5506, 0.5023, 0.5045, 0.5, 0.4955, 0.5, 0.4494, 0.5023, 0.4103, 0.5089, 0.3842, 0.5188, 0.375, 0.5304, 0.375, 0.7196, 0.3842, 0.7312, 0.4103, 0.7411, 0.625, 0.3781, 0.375, 0.3781, 0.375, 0.3719, 0.625, 0.3719, 0.6158, 0.5188, 0.5897, 0.5089, 0.5859, 0.5242, 0.5974, 0.5351, 0.5842, 0.5475, 0.5748, 0.5684, 0.5821, 0.6816, 0.4252, 0.6816, 0.4206, 0.7, 0.4492, 0.6927, 0.4986, 0.6894, 0.548, 0.6927, 0.5842, 0.7019, 0.5974, 0.7143, 0.5842, 0.7268, 0.548, 0.7359, 0.4986, 0.7393, 0.4492, 0.7359, 0.4138, 0.727, 0.4103, 0.7411, 0.4494, 0.7477, 0.4955, 0.75, 0.5045, 0.75, 0.5506, 0.7477, 0.5897, 0.7411, 0.6158, 0.7312, 0.625, 0.7196, 0.625, 0.5304, 0.2469, 0.75, 0.2469, 0.5, 0.2531, 0.5, 0.2531, 0.75, 0.375, 0.8781, 0.375, 0.8719, 0.625, 0.8719, 0.625, 0.8781, 0.7469, 0.75, 0.7469, 0.5, 0.7531, 0.5, 0.7531, 0.75, 0.0, 0.0, 0.0, 0.0, 0.0, 0.0, 0.0, 0.0, 0.0, 0.0, 0.0, 0.0, 0.0, 0.0, 0.0, 0.0, 0.0, 0.0, 0.0, 0.0, 0.0, 0.0, 0.0, 0.0, 0.0, 0.0, 0.0, 0.0, 0.0, 0.0, 0.0, 0.0, 0.0, 0.0, 0.0, 0.0, 0.0, 0.0, 0.0, 0.0, 0.0, 0.0, 0.0, 0.0, 0.0, 0.0, 0.0, 0.0, 0.0, 0.0, 0.0, 0.0, 0.0, 0.0, 0.0, 0.0, 0.0, 0.0, 0.0, 0.0, 0.0, 0.0, 0.0, 0.0, 0.0, 0.0, 0.0, 0.0, 0.0, 0.0, 0.0, 0.0, 0.0, 0.0, 0.0, 0.0, 0.0, 0.0, 0.0, 0.0, 0.0, 0.0, 0.0, 0.0, 0.0, 0.0, 0.0, 0.0, 0.0, 0.0, 0.0, 0.0, 0.0, 0.0, 0.0, 0.0, 0.0, 0.0, 0.0, 0.0, 0.0, 0.0, 0.0, 0.0, 0.0, 0.0, 0.0, 0.0, 0.0, 0.0, 0.0, 0.0, 0.0, 0.0, 0.0, 0.0, 0.0, 0.0, 0.0, 0.0, 0.0, 0.0, 0.0, 0.0, 0.0, 0.0, 0.0, 0.0, 0.0, 0.0, 0.0, 0.0, 0.0, 0.0, 0.0, 0.0, 0.0, 0.0, 0.0, 0.0, 0.0, 0.0, 0.0, 0.0, 0.0, 0.0, 0.0, 0.0, 0.0, 0.0, 0.5132, 0.9839, 0.5702, 0.9839, 0.5702, 0.9839, 0.5132, 0.9839, 1.0, 0.9839, 1.0, 0.9839, 0.9868, 0.9839, 0.9868, 0.9839, 1.0, 0.9839, 0.9167, 0.9839, 0.9298, 0.9839, 0.9868, 0.9839, 0.9167, 0.9839, 0.9167, 0.9839, 0.9298, 0.9839, 0.9298, 0.9839, 0.9167, 0.9839, 1.0, 0.9839, 0.9868, 0.9839, 0.9298, 0.9839, 0.8333, 0.9839, 0.75, 0.9839, 0.7632, 0.9839, 0.8202, 0.9839, 0.75, 0.9839, 0.75, 0.9839, 0.7632, 0.9839, 0.7632, 0.9839, 0.75, 0.9839, 0.8333, 0.9839, 0.8202, 0.9839, 0.7632, 0.9839, 0.8333, 0.9839, 0.8333, 0.9839, 0.8202, 0.9839, 0.8202, 0.9839, 0.1667, 0.9839, 0.25, 0.9839, 0.2368, 0.9839, 0.1798, 0.9839, 0.25, 0.9839, 0.25, 0.9839, 0.2368, 0.9839, 0.2368, 0.9839, 0.25, 0.9839, 0.1667, 0.9839, 0.1798, 0.9839, 0.2368, 0.9839, 0.1667, 0.9839, 0.1667, 0.9839, 0.1798, 0.9839, 0.1798, 0.9839, 0.5, 0.9839, 0.4167, 0.9839, 0.4298, 0.9839, 0.4868, 0.9839, 0.4167, 0.9839, 0.4167, 0.9839, 0.4298, 0.9839, 0.4298, 0.9839, 0.4167, 0.9839, 0.5, 0.9839, 0.4868, 0.9839, 0.4298, 0.9839, 0.5, 0.9839, 0.5, 0.9839, 0.4868, 0.9839, 0.4868, 0.9839, 0.3333, 0.9839, 0.25, 0.9839, 0.2619, 0.9839, 0.3214, 0.9839, 0.25, 0.9839, 0.25, 0.9839, 0.2619, 0.9839, 0.2619, 0.9839, 0.25, 0.9839, 0.3333, 0.9839, 0.3214, 0.9839, 0.2619, 0.9839, 0.3333, 0.9839, 0.3333, 0.9839, 0.3214, 0.9839, 0.3214, 0.9839, 0.1667, 0.9839, 0.08333, 0.9839, 0.0965, 0.9839, 0.1535, 0.9839, 0.08333, 0.9839, 0.08333, 0.9839, 0.0965, 0.9839, 0.0965, 0.9839, 0.08333, 0.9839, 0.1667, 0.9839, 0.1535, 0.9839, 0.0965, 0.9839, 0.1667, 0.9839, 0.1667, 0.9839, 0.1535, 0.9839, 0.1535, 0.9839, 0.8333, 0.9839, 0.9167, 0.9839, 0.9035, 0.9839, 0.8465, 0.9839, 0.9167, 0.9839, 0.9167, 0.9839, 0.9035, 0.9839, 0.9035, 0.9839, 0.9167, 0.9839, 0.8333, 0.9839, 0.8465, 0.9839, 0.9035, 0.9839, 0.8333, 0.9839, 0.8333, 0.9839, 0.8465, 0.9839, 0.8465, 0.9839, 0.75, 0.9839, 0.75, 0.9839, 0.7368, 0.9839, 0.7368, 0.9839, 0.75, 0.9839, 0.6667, 0.9839, 0.6798, 0.9839, 0.7368, 0.9839, 0.6667, 0.9839, 0.6667, 0.9839, 0.6798, 0.9839, 0.6798, 0.9839, 0.6667, 0.9839, 0.75, 0.9839, 0.7368, 0.9839, 0.6798, 0.9839, 0.5, 0.9839, 0.5, 0.9839, 0.5132, 0.9839, 0.5132, 0.9839, 0.5, 0.9839, 0.5833, 0.9839, 0.5702, 0.9839, 0.5132, 0.9839, 0.5833, 0.9839, 0.5833, 0.9839, 0.5702, 0.9839, 0.5702, 0.9839, 0.5833, 0.9839, 0.5, 0.9839, 0.5132, 0.9839, 0.5702, 0.9839, 0.3333, 0.9839, 0.4167, 0.9839, 0.4035, 0.9839, 0.3465, 0.9839, 0.4167, 0.9839, 0.4167, 0.9839, 0.4035, 0.9839, 0.4035, 0.9839, 0.4167, 0.9839, 0.3333, 0.9839, 0.3465, 0.9839, 0.4035, 0.9839, 0.3333, 0.9839, 0.3333, 0.9839, 0.3465, 0.9839, 0.3465, 0.9839, 7.451e-08, 0.9839, 7.451e-08, 0.9839, 0.01317, 0.9839, 0.01317, 0.9839, 7.451e-08, 0.9839, 0.08333, 0.9839, 0.07017, 0.9839, 0.01317, 0.9839, 0.08333, 0.9839, 0.08333, 0.9839, 0.07017, 0.9839, 0.07017, 0.9839, 0.08333, 0.9839, 7.451e-08, 0.9839, 0.01317, 0.9839, 0.07017, 0.9839, 0.6667, 0.9839, 0.5833, 0.9839, 0.5965, 0.9839, 0.6535, 0.9839, 0.5833, 0.9839, 0.5833, 0.9839, 0.5965, 0.9839, 0.5965, 0.9839, 0.5833, 0.9839, 0.6667, 0.9839, 0.6535, 0.9839, 0.5965, 0.9839, 0.6667, 0.9839, 0.6667, 0.9839, 0.6535, 0.9839, 0.6535, 0.9839, 0.9868, 0.9839, 0.9868, 0.9839, 0.9298, 0.9839, 0.9298, 0.9839, 0.8202, 0.9839, 0.7632, 0.9839, 0.7632, 0.9839, 0.8202, 0.9839, 0.1798, 0.9839, 0.2368, 0.9839, 0.2368, 0.9839, 0.1798, 0.9839, 0.4868, 0.9839, 0.4298, 0.9839, 0.4298, 0.9839, 0.4868, 0.9839, 0.3214, 0.9839, 0.2619, 0.9839, 0.2619, 0.9839, 0.3214, 0.9839, 0.1535, 0.9839, 0.0965, 0.9839, 0.0965, 0.9839, 0.1535, 0.9839, 0.8465, 0.9839, 0.9035, 0.9839, 0.9035, 0.9839, 0.8465, 0.9839, 0.7368, 0.9839, 0.7368, 0.9839, 0.6798, 0.9839, 0.6798, 0.9839, 0.5132, 0.9839, 0.5132, 0.9839, 0.5702, 0.9839, 0.5702, 0.9839, 0.3465, 0.9839, 0.4035, 0.9839, 0.4035, 0.9839, 0.3465, 0.9839, 0.01317, 0.9839, 0.01317, 0.9839, 0.07017, 0.9839, 0.07017, 0.9839, 0.6535, 0.9839, 0.5965, 0.9839, 0.5965, 0.9839, 0.6535, 0.9839, 0.9868, 0.9839, 0.9298, 0.9839, 0.9298, 0.9839, 0.9868, 0.9839, 0.7368, 0.9839, 0.7368, 0.9839, 0.7368, 0.9839, 0.7368, 0.9839, 0.07017, 0.9839, 0.07017, 0.9839, 0.07017, 0.9839, 0.07017, 0.9839, 0.1798, 0.9839, 0.2368, 0.9839, 0.2368, 0.9839, 0.1798, 0.9839, 0.0965, 0.9839, 0.1535, 0.9839, 0.1535, 0.9839, 0.0965, 0.9839, 0.9298, 0.9839, 0.9298, 0.9839, 0.9298, 0.9839, 0.9298, 0.9839, 0.6798, 0.9839, 0.7368, 0.9839, 0.7368, 0.9839, 0.6798, 0.9839, 0.1798, 0.9839, 0.1798, 0.9839, 0.1798, 0.9839, 0.1798, 0.9839, 0.7368, 0.9839, 0.6798, 0.9839, 0.6798, 0.9839, 0.7368, 0.9839, 0.2368, 0.9839, 0.2368, 0.9839, 0.2368, 0.9839, 0.2368, 0.9839, 0.3465, 0.9839, 0.4035, 0.9839, 0.4035, 0.9839, 0.3465, 0.9839, 0.3214, 0.9839, 0.2619, 0.9839, 0.2619, 0.9839, 0.3214, 0.9839, 0.6798, 0.9839, 0.6798, 0.9839, 0.6798, 0.9839, 0.6798, 0.9839, 0.2368, 0.9839, 0.1798, 0.9839, 0.1798, 0.9839, 0.2368, 0.9839, 0.3465, 0.9839, 0.3465, 0.9839, 0.3465, 0.9839, 0.3465, 0.9839, 0.3214, 0.9839, 0.3214, 0.9839, 0.3214, 0.9839, 0.3214, 0.9839, 0.4035, 0.9839, 0.4035, 0.9839, 0.4035, 0.9839, 0.4035, 0.9839, 0.2619, 0.9839, 0.2619, 0.9839, 0.2619, 0.9839, 0.2619, 0.9839, 0.6535, 0.9839, 0.5965, 0.9839, 0.5965, 0.9839, 0.6535, 0.9839, 0.8465, 0.9839, 0.9035, 0.9839, 0.9035, 0.9839, 0.8465, 0.9839, 0.4035, 0.9839, 0.3465, 0.9839, 0.3465, 0.9839, 0.4035, 0.9839, 0.8202, 0.9839, 0.7632, 0.9839, 0.7632, 0.9839, 0.8202, 0.9839, 0.2619, 0.9839, 0.3214, 0.9839, 0.3214, 0.9839, 0.2619, 0.9839, 0.6535, 0.9839, 0.6535, 0.9839, 0.6535, 0.9839, 0.6535, 0.9839, 0.8465, 0.9839, 0.8465, 0.9839, 0.8465, 0.9839, 0.8465, 0.9839, 0.8202, 0.9839, 0.8202, 0.9839, 0.8202, 0.9839, 0.8202, 0.9839, 0.5965, 0.9839, 0.5965, 0.9839, 0.5965, 0.9839, 0.5965, 0.9839, 0.9035, 0.9839, 0.9035, 0.9839, 0.9035, 0.9839, 0.9035, 0.9839, 0.7632, 0.9839, 0.7632, 0.9839, 0.7632, 0.9839, 0.7632, 0.9839, 0.5132, 0.9839, 0.5132, 0.9839, 0.5132, 0.9839, 0.5132, 0.9839, 0.5965, 0.9839, 0.6535, 0.9839, 0.6535, 0.9839, 0.5965, 0.9839, 0.4868, 0.9839, 0.4298, 0.9839, 0.4298, 0.9839, 0.4868, 0.9839, 0.9035, 0.9839, 0.8465, 0.9839, 0.8465, 0.9839, 0.9035, 0.9839, 0.7632, 0.9839, 0.8202, 0.9839, 0.8202, 0.9839, 0.7632, 0.9839, 0.5702, 0.9839, 0.5132, 0.9839, 0.5132, 0.9839, 0.5702, 0.9839, 0.4868, 0.9839, 0.4868, 0.9839, 0.4868, 0.9839, 0.4868, 0.9839, 0.5625, 0.5, 0.5625, 1.0, 0.5312, 1.0, 0.5312, 0.5, 0.5312, 0.5, 0.5312, 1.0, 0.5, 1.0, 0.5, 0.5, 0.5, 0.5, 0.5, 1.0, 0.4688, 1.0, 0.4688, 0.5, 0.4688, 0.5, 0.4688, 1.0, 0.4375, 1.0, 0.4375, 0.5, 0.5312, 0.5, 0.5, 0.5, 0.4688, 0.5, 0.4375, 0.5, 0.4375, 0.5, 0.5625, 0.5, 0.5625, 0.5, 0.5312, 1.0, 0.5625, 1.0, 0.5625, 1.0, 0.4375, 1.0, 0.4375, 1.0, 0.4688, 1.0, 0.5, 1.0, 0.5625, 1.0, 0.5625, 0.5, 0.5625, 0.5, 0.5625, 1.0, 0.4375, 0.5, 0.4375, 1.0, 0.4375, 1.0, 0.4375, 0.5, 1.0, 0.5, 1.0, 1.0, 0.9688, 1.0, 0.9688, 0.5, 0.9688, 0.5, 0.9688, 1.0, 0.9375, 1.0, 0.9375, 0.5, 0.0, 1.0, 0.03125, 1.0, 0.0625, 1.0, 0.0625, 1.0, 0.9375, 1.0, 0.9375, 1.0, 0.9688, 1.0, 0.9688, 0.5, 0.9375, 0.5, 0.9375, 0.5, 0.0625, 0.5, 0.0625, 0.5, 0.03125, 0.5, 0.0, 0.5, 0.9375, 0.5, 0.9375, 1.0, 0.9375, 1.0, 0.9375, 0.5, 0.0625, 0.5, 0.0625, 1.0, 0.03125, 1.0, 0.03125, 0.5, 0.03125, 0.5, 0.03125, 1.0, 0.0, 1.0, 0.0, 0.5, 0.0625, 1.0, 0.0625, 0.5, 0.0625, 0.5, 0.0625, 1.0])
me_cube_007.materials.append(mat_material_001)
me_cube_007.update()
me_cube_009 = bpy.data.meshes.new('Cube.009')
me_cube_009.from_pydata([(0.5, -0.5, -0.5), (0.5, -0.5, 0.5), (0.5, 0.5, -0.5), (0.5, 0.5, 0.5), (0.2966, 0.5729, -0.5729), (1.583e-08, 0.6096, -0.6096), (-5.588e-09, 0.6096, 0.6096), (0.2966, 0.5729, 0.5729), (0.5729, 0.5729, 0.2966), (0.6096, 0.6096, -2.794e-09), (0.5729, 0.5729, -0.2966), (0.5729, -0.2966, -0.5729), (0.6096, -1.676e-08, -0.6096), (0.5729, 0.2966, -0.5729), (0.5729, 0.2966, 0.5729), (0.6096, -1.863e-09, 0.6096), (0.5729, -0.2966, 0.5729), (0.5729, -0.5729, 0.2966), (0.6096, -0.6096, -2.794e-09), (0.5729, -0.5729, -0.2966), (-1.211e-08, -0.6096, -0.6096), (0.2966, -0.5729, -0.5729), (0.2966, -0.5729, 0.5729), (-9.313e-10, -0.6096, 0.6096), (2.515e-08, 0.7818, -0.3331), (9.313e-09, 0.8395, 4.657e-09), (-5.588e-09, 0.7818, 0.3331), (0.3162, 0.729, -0.3162), (0.3331, 0.7818, 7.451e-09), (0.3162, 0.729, 0.3162), (0.729, 0.3162, -0.3162), (0.7818, 0.3331, -9.313e-09), (0.729, 0.3162, 0.3162), (0.7818, -2.887e-08, -0.3331), (0.8395, -1.304e-08, 5.588e-09), (0.7818, 5.588e-09, 0.3331), (0.729, -0.3162, -0.3162), (0.7818, -0.3331, 7.451e-09), (0.729, -0.3162, 0.3162), (0.3162, -0.729, -0.3162), (0.3331, -0.7818, -9.313e-09), (0.3162, -0.729, 0.3162), (-2.515e-08, -0.7818, -0.3331), (-9.313e-09, -0.8395, 4.657e-09), (5.588e-09, -0.7818, 0.3331), (-7.451e-09, 0.3331, -0.7818), (0.3162, 0.3162, -0.729), (0.0, -5.588e-09, -0.8395), (0.3331, 1.863e-09, -0.7818), (1.211e-08, -0.3331, -0.7818), (0.3162, -0.3162, -0.729), (0.3162, 0.3162, 0.729), (1.118e-08, 0.3331, 0.7818), (0.3331, -2.142e-08, 0.7818), (-9.313e-10, -1.397e-08, 0.8395), (0.3162, -0.3162, 0.729), (-1.676e-08, -0.3331, 0.7818)], [], [(24, 25, 28, 27), (25, 26, 29, 28), (26, 6, 7, 29), (29, 7, 3, 8), (28, 29, 8, 9), (27, 28, 9, 10), (4, 27, 10, 2), (5, 24, 27, 4), (30, 31, 34, 33), (31, 32, 35, 34), (33, 34, 37, 36), (34, 35, 38, 37), (2, 10, 30, 13), (10, 9, 31, 30), (9, 8, 32, 31), (8, 3, 14, 32), (32, 14, 15, 35), (35, 15, 16, 38), (38, 16, 1, 17), (37, 38, 17, 18), (36, 37, 18, 19), (11, 36, 19, 0), (12, 33, 36, 11), (13, 30, 33, 12), (39, 40, 43, 42), (40, 41, 44, 43), (0, 19, 39, 21), (19, 18, 40, 39), (18, 17, 41, 40), (17, 1, 22, 41), (41, 22, 23, 44), (21, 39, 42, 20), (45, 46, 48, 47), (47, 48, 50, 49), (5, 4, 46, 45), (4, 2, 13, 46), (46, 13, 12, 48), (48, 12, 11, 50), (50, 11, 0, 21), (49, 50, 21, 20), (51, 52, 54, 53), (53, 54, 56, 55), (3, 7, 51, 14), (7, 6, 52, 51), (55, 56, 23, 22), (16, 55, 22, 1), (15, 53, 55, 16), (14, 51, 53, 15)])
me_cube_009.polygons.foreach_set('use_smooth', [True] * 48)
_uv = me_cube_009.uv_layers.new(name='UVMap')
_uv.uv.foreach_set('vector', [0.4375, 0.375, 0.5, 0.375, 0.5, 0.4375, 0.4375, 0.4375, 0.5, 0.375, 0.5625, 0.375, 0.5625, 0.4375, 0.5, 0.4375, 0.5625, 0.375, 0.625, 0.375, 0.625, 0.4375, 0.5625, 0.4375, 0.5625, 0.4375, 0.625, 0.4375, 0.625, 0.5, 0.5625, 0.5, 0.5, 0.4375, 0.5625, 0.4375, 0.5625, 0.5, 0.5, 0.5, 0.4375, 0.4375, 0.5, 0.4375, 0.5, 0.5, 0.4375, 0.5, 0.375, 0.4375, 0.4375, 0.4375, 0.4375, 0.5, 0.375, 0.5, 0.375, 0.375, 0.4375, 0.375, 0.4375, 0.4375, 0.375, 0.4375, 0.4375, 0.5625, 0.5, 0.5625, 0.5, 0.625, 0.4375, 0.625, 0.5, 0.5625, 0.5625, 0.5625, 0.5625, 0.625, 0.5, 0.625, 0.4375, 0.625, 0.5, 0.625, 0.5, 0.6875, 0.4375, 0.6875, 0.5, 0.625, 0.5625, 0.625, 0.5625, 0.6875, 0.5, 0.6875, 0.375, 0.5, 0.4375, 0.5, 0.4375, 0.5625, 0.375, 0.5625, 0.4375, 0.5, 0.5, 0.5, 0.5, 0.5625, 0.4375, 0.5625, 0.5, 0.5, 0.5625, 0.5, 0.5625, 0.5625, 0.5, 0.5625, 0.5625, 0.5, 0.625, 0.5, 0.625, 0.5625, 0.5625, 0.5625, 0.5625, 0.5625, 0.625, 0.5625, 0.625, 0.625, 0.5625, 0.625, 0.5625, 0.625, 0.625, 0.625, 0.625, 0.6875, 0.5625, 0.6875, 0.5625, 0.6875, 0.625, 0.6875, 0.625, 0.75, 0.5625, 0.75, 0.5, 0.6875, 0.5625, 0.6875, 0.5625, 0.75, 0.5, 0.75, 0.4375, 0.6875, 0.5, 0.6875, 0.5, 0.75, 0.4375, 0.75, 0.375, 0.6875, 0.4375, 0.6875, 0.4375, 0.75, 0.375, 0.75, 0.375, 0.625, 0.4375, 0.625, 0.4375, 0.6875, 0.375, 0.6875, 0.375, 0.5625, 0.4375, 0.5625, 0.4375, 0.625, 0.375, 0.625, 0.4375, 0.8125, 0.5, 0.8125, 0.5, 0.875, 0.4375, 0.875, 0.5, 0.8125, 0.5625, 0.8125, 0.5625, 0.875, 0.5, 0.875, 0.375, 0.75, 0.4375, 0.75, 0.4375, 0.8125, 0.375, 0.8125, 0.4375, 0.75, 0.5, 0.75, 0.5, 0.8125, 0.4375, 0.8125, 0.5, 0.75, 0.5625, 0.75, 0.5625, 0.8125, 0.5, 0.8125, 0.5625, 0.75, 0.625, 0.75, 0.625, 0.8125, 0.5625, 0.8125, 0.5625, 0.8125, 0.625, 0.8125, 0.625, 0.875, 0.5625, 0.875, 0.375, 0.8125, 0.4375, 0.8125, 0.4375, 0.875, 0.375, 0.875, 0.25, 0.5625, 0.3125, 0.5625, 0.3125, 0.625, 0.25, 0.625, 0.25, 0.625, 0.3125, 0.625, 0.3125, 0.6875, 0.25, 0.6875, 0.25, 0.5, 0.3125, 0.5, 0.3125, 0.5625, 0.25, 0.5625, 0.3125, 0.5, 0.375, 0.5, 0.375, 0.5625, 0.3125, 0.5625, 0.3125, 0.5625, 0.375, 0.5625, 0.375, 0.625, 0.3125, 0.625, 0.3125, 0.625, 0.375, 0.625, 0.375, 0.6875, 0.3125, 0.6875, 0.3125, 0.6875, 0.375, 0.6875, 0.375, 0.75, 0.3125, 0.75, 0.25, 0.6875, 0.3125, 0.6875, 0.3125, 0.75, 0.25, 0.75, 0.6875, 0.5625, 0.75, 0.5625, 0.75, 0.625, 0.6875, 0.625, 0.6875, 0.625, 0.75, 0.625, 0.75, 0.6875, 0.6875, 0.6875, 0.625, 0.5, 0.6875, 0.5, 0.6875, 0.5625, 0.625, 0.5625, 0.6875, 0.5, 0.75, 0.5, 0.75, 0.5625, 0.6875, 0.5625, 0.6875, 0.6875, 0.75, 0.6875, 0.75, 0.75, 0.6875, 0.75, 0.625, 0.6875, 0.6875, 0.6875, 0.6875, 0.75, 0.625, 0.75, 0.625, 0.625, 0.6875, 0.625, 0.6875, 0.6875, 0.625, 0.6875, 0.625, 0.5625, 0.6875, 0.5625, 0.6875, 0.625, 0.625, 0.625])
me_cube_009.update()
me_cube_006 = bpy.data.meshes.new('Cube.006')
me_cube_006.from_pydata([(0.4551, -2.748, -1.78), (0.4413, -2.187, 1.205), (0.5171, 3.443, 1.924), (0.5171, 3.176, 2.191), (0.4413, 2.097, 1.205), (0.4551, -2.99, -1.538), (0.5171, 3.434, 1.993), (0.4551, 2.99, -1.538), (0.5171, 3.407, 2.057), (0.4551, 2.748, -1.78), (0.5171, 3.365, 2.113), (0.4418, -2.174, 1.208), (0.5171, 3.31, 2.155), (0.4418, 2.084, 1.208), (0.5171, 3.245, 2.182), (0.5171, 3.176, -2.191), (0.4551, -2.99, 0.8291), (0.5171, 3.443, -1.924), (0.5171, 3.245, -2.182), (0.4551, -2.761, 1.058), (0.4551, -2.973, 0.9167), (0.5171, 3.31, -2.155), (0.5171, 3.365, -2.113), (0.4551, -2.923, 0.991), (0.5171, 3.407, -2.057), (0.4551, -2.849, 1.041), (0.4551, 2.761, 1.058), (0.5171, 3.434, -1.993), (0.5171, -3.176, 2.191), (0.4551, 2.99, 0.8291), (0.5171, -3.443, 1.924), (0.4551, 2.849, 1.041), (0.5171, -3.245, 2.182), (0.4551, 2.923, 0.991), (0.5171, -3.31, 2.155), (0.4551, 2.973, 0.9167), (0.5171, -3.365, 2.113), (0.5171, -3.407, 2.057), (0.5171, -3.434, 1.993), (0.5171, -3.443, -1.924), (0.5171, -3.176, -2.191), (0.5171, -3.434, -1.993), (0.5171, -3.407, -2.057), (0.5171, -3.365, -2.113), (0.5171, -3.31, -2.155), (0.5171, -3.245, -2.182), (0.5171, 2.849, 1.041), (0.5171, 2.973, 0.9167), (0.5171, 2.99, -1.538), (0.5171, 2.99, 0.8291), (0.5171, 2.923, 0.991), (0.5171, 2.748, -1.78), (0.5171, 2.761, 1.058), (0.5171, -2.748, -1.78), (0.5171, -2.99, -1.538), (0.5171, -2.973, 0.9167), (0.5171, -2.99, 0.8291), (0.5171, -2.923, 0.991), (0.5171, -2.849, 1.041), (0.5171, -2.761, 1.058), (0.4418, -2.434, 2.191), (0.4418, 2.343, 2.191), (0.4413, 2.357, 2.191), (0.5171, -2.447, 2.191), (0.5171, -2.434, 2.191), (0.4413, -2.447, 2.191), (0.5171, 2.343, 2.191), (0.5171, 2.357, 2.191), (0.5171, -2.187, 1.205), (0.4358, 1.123, -0.3988), (0.5171, -2.174, 1.208), (0.4358, 1.479, -0.6038), (0.5171, 2.084, 1.208), (0.4358, 1.274, -0.5489), (0.5171, 2.097, 1.205), (0.4358, -1.479, -0.6038), (0.4358, -1.274, -0.5489), (0.4358, -1.123, -0.3988), (0.4358, 1.069, -0.1937), (0.4358, 1.834, -0.3988), (0.4358, 1.889, -0.1937), (0.4358, 1.684, -0.5489), (0.4358, -1.834, -0.3988), (0.4358, -1.069, -0.1937), (0.4358, -1.684, -0.5489), (0.4358, 1.123, 0.01128), (0.4358, 1.684, 0.1614), (0.4358, 1.834, 0.01128), (0.4358, -1.889, -0.1937), (0.4358, 1.479, 0.2163), (0.4358, 1.274, 0.1614), (0.4358, -1.479, 0.2163), (0.4358, -1.834, 0.01128), (0.4358, -1.684, 0.1614), (0.4358, -1.123, 0.01128), (0.4358, -1.274, 0.1614), (0.4551, 1.932, 0.1494), (0.4551, 1.909, -0.5604), (0.4551, 1.772, -0.6516), (0.4551, 2.017, 0.02209), (0.4551, 2.017, -0.3982), (0.4551, 2.055, -0.2069), (0.4551, 2.055, -0.1692), (0.4551, -1.958, 0.1104), (0.4551, -1.909, 0.1843), (0.4551, 1.909, 0.1843), (0.4551, 1.747, 0.2926), (0.4551, -1.747, 0.2926), (0.4551, 1.556, 0.3307), (0.4551, -1.556, 0.3307), (0.5055, -0.7589, -0.4027), (0.4309, -0.7589, -0.3962), (0.4551, 1.747, -0.6687), (0.4551, 1.556, -0.7068), (0.4551, -1.944, -0.5076), (0.4551, -1.909, -0.5604), (0.4551, -1.556, -0.7068), (0.4551, -1.747, -0.6687), (0.4551, -2.055, -0.2069), (0.4551, -2.055, -0.1692), (0.4551, -2.017, -0.3982), (0.4551, -2.017, 0.02209), (0.4358, -1.559, 0.1946), (0.5055, -2.055, -0.2069), (0.5055, -1.556, -0.7068), (0.5055, -2.017, -0.3982), (0.5055, -1.909, -0.5604), (0.5055, -1.747, -0.6687), (0.5055, -1.556, 0.3307), (0.5055, -2.055, -0.1692), (0.5055, -1.747, 0.2926), (0.5055, -1.909, 0.1843), (0.5055, -2.017, 0.02209), (0.5055, 1.556, -0.7068), (0.5055, 2.055, -0.2069), (0.5055, 1.747, -0.6687), (0.5055, 1.909, -0.5604), (0.5055, 2.017, -0.3982), (0.5055, 2.055, -0.1692), (0.5055, 1.556, 0.3307), (0.5055, 2.017, 0.02209), (0.5055, 1.909, 0.1843), (0.5055, 1.747, 0.2926), (0.5055, 0.3289, -0.5514), (0.5055, 0.6955, -0.5514), (0.5055, 0.7589, -0.6147), (0.5055, -0.7589, -0.6147), (0.5055, -0.6951, -0.5462), (0.5055, -0.5555, -0.5462), (0.5055, 0.6955, -0.3447), (0.5055, 0.3289, -0.3447), (0.5055, 0.6955, -0.1381), (0.5055, -0.7589, -0.0747), (0.5055, -0.6951, -0.1433), (0.5055, -0.6951, -0.3447), (0.5055, -0.5555, -0.1433), (0.5055, -0.5555, -0.3447), (0.5055, 0.3289, -0.1381), (0.5055, 0.7589, -0.0747), (0.4309, -0.6951, -0.5462), (0.4309, -0.7589, -0.6147), (0.4309, -0.5555, -0.5462), (0.4309, -0.6951, -0.3447), (0.4309, -0.5555, -0.3447), (0.4309, -0.6951, -0.1433), (0.4309, 0.3289, -0.5514), (0.4309, 0.7589, -0.6147), (0.4309, 0.6955, -0.5514), (0.4309, 0.7589, -0.0747), (0.4309, -0.7589, -0.0747), (0.4309, -0.5555, -0.1433), (0.4309, 0.3289, -0.1381), (0.4309, 0.3289, -0.3447), (0.4309, 0.6955, -0.3447), (0.4309, 0.6955, -0.1381), (0.5055, -1.479, -0.6038), (0.5055, -1.274, -0.5489), (0.5055, -1.123, -0.3988), (0.5055, 1.123, -0.3988), (0.5055, 1.479, -0.6038), (0.5055, 1.274, -0.5489), (0.5055, -1.889, -0.1937), (0.5055, -1.834, -0.3988), (0.5055, -1.684, -0.5489), (0.5055, -1.069, -0.1937), (0.5055, 1.069, -0.1937), (0.5055, 1.684, -0.5489), (0.5055, 1.834, -0.3988), (0.5055, -1.834, 0.01128), (0.5055, -1.684, 0.1614), (0.5055, -1.123, 0.01128), (0.5055, 1.889, -0.1937), (0.5055, -1.479, 0.2163), (0.5055, -1.274, 0.1614), (0.5055, 1.479, 0.2163), (0.5055, 1.559, 0.1946), (0.5055, 1.834, 0.01128), (0.5055, 1.123, 0.01128), (0.5055, 1.274, 0.1614), (0.5055, 1.684, 0.1614), (0.4309, 1.123, -0.3988), (0.4309, 1.479, -0.6038), (0.4309, 1.274, -0.5489), (0.4309, -1.479, -0.6038), (0.4309, -1.274, -0.5489), (0.4309, -1.123, -0.3988), (0.4309, 1.069, -0.1937), (0.4309, 1.834, -0.3988), (0.4309, 1.889, -0.1937), (0.4309, 1.684, -0.5489), (0.4309, -1.834, -0.3988), (0.4309, -1.069, -0.1937), (0.4309, -1.684, -0.5489), (0.4309, 1.123, 0.01128), (0.4309, 1.684, 0.1614), (0.4309, 1.834, 0.01128), (0.4309, -1.889, -0.1937), (0.4309, 1.479, 0.2163), (0.4309, 1.274, 0.1614), (0.4309, -1.559, 0.1946), (0.4309, -1.479, 0.2163), (0.4309, -1.834, 0.01128), (0.4309, -1.684, 0.1614), (0.4309, -1.123, 0.01128), (0.4309, -1.274, 0.1614), (0.0, 3.245, 2.182), (0.0, 3.365, 2.113), (0.0, 3.407, 2.057), (0.0, 3.407, -2.057), (0.0, -3.176, 2.191), (0.0, -3.365, 2.113), (0.0, -3.245, 2.182), (0.0, -3.176, -2.191), (0.0, -3.31, -2.155), (0.0, 3.443, 1.924), (0.0, 3.434, 1.993), (0.0, 3.31, -2.155), (0.0, 3.245, -2.182), (0.0, -3.407, 2.057), (0.0, -3.245, -2.182), (0.0, -3.434, -1.993), (0.0, 3.176, 2.191), (0.0, 3.176, -2.191), (0.0, 3.365, -2.113), (0.0, -3.443, 1.924), (0.0, -3.434, 1.993), (0.0, -3.31, 2.155), (0.0, -3.407, -2.057), (0.0, 3.31, 2.155), (0.0, 3.443, -1.924), (0.0, 3.434, -1.993), (0.0, -3.443, -1.924), (0.0, -3.365, -2.113), (-0.04065, 1.274, -0.5489), (-0.04065, 1.123, 0.01128), (-0.04065, 1.834, 0.01128), (-0.04065, 1.479, 0.2163), (-0.04065, 1.069, -0.1937), (-0.04065, 1.123, -0.3988), (-0.04065, 1.684, 0.1614), (-0.04065, 1.274, 0.1614), (-0.04065, 1.889, -0.1937), (-0.04065, 1.684, -0.5489), (-0.04065, 1.834, -0.3988), (-0.04065, 1.479, -0.6038), (-0.04065, -1.684, -0.5489), (-0.04065, -1.889, -0.1937), (-0.04065, -1.834, 0.01128), (-0.04065, -1.123, 0.01128), (-0.04065, -1.274, -0.5489), (-0.04065, -1.274, 0.1614), (-0.04065, -1.834, -0.3988), (-0.04065, -1.479, 0.2163), (-0.04065, -1.684, 0.1614), (-0.04065, -1.123, -0.3988), (-0.04065, -1.479, -0.6038), (-0.04065, -1.069, -0.1937)], [], [(242, 15, 40, 232), (61, 60, 64, 66), (37, 38, 30, 39, 41, 42, 54, 56, 55, 57, 58, 59, 52, 46, 50, 47, 49, 48, 51, 53, 40, 15, 18, 21, 22, 24, 27, 17, 2, 6, 8, 10, 12, 14, 3, 67, 74, 68, 63, 28, 32, 34, 36), (66, 64, 70, 72), (44, 45, 40, 53, 54, 42, 43), (232, 40, 45, 239), (239, 45, 44, 233), (233, 44, 43, 252), (252, 43, 42, 247), (247, 42, 41, 240), (240, 41, 39, 251), (241, 3, 14, 225), (225, 14, 12, 248), (248, 12, 10, 226), (226, 10, 8, 227), (227, 8, 6, 235), (235, 6, 2, 234), (249, 234, 2, 17), (35, 33, 31, 26, 96, 99, 102, 101, 100, 97, 98, 9, 7, 29), (96, 26, 19, 25, 23, 20, 103, 104, 107, 109, 108, 106, 105), (114, 5, 0, 9, 98, 112, 113, 116, 117, 115), (20, 16, 5, 114, 120, 118, 119, 121, 103), (49, 29, 7, 48), (54, 5, 16, 56), (7, 9, 51, 48), (0, 5, 54, 53), (9, 0, 53, 51), (26, 31, 46, 52), (31, 33, 50, 46), (33, 35, 47, 50), (35, 29, 49, 47), (25, 19, 59, 58), (23, 25, 58, 57), (20, 23, 57, 55), (16, 20, 55, 56), (19, 26, 52, 59), (1, 4, 62, 65), (67, 62, 4, 74), (68, 1, 65, 63), (4, 1, 68, 74), (61, 13, 11, 60), (13, 61, 66, 72), (64, 60, 11, 70), (11, 13, 72, 70), (255, 87, 86, 259), (273, 272, 91, 122, 93), (186, 135, 136, 137, 134, 138, 140, 141, 142, 139, 195, 199, 196, 191, 187), (130, 131, 132, 129, 123, 125, 126, 127, 183, 182, 181, 188, 189), (139, 128, 130, 189, 192, 193, 190, 184, 177, 176, 175, 183, 127, 124, 146, 110, 152, 158, 145, 135, 186, 179, 180, 178, 185, 197, 198, 194, 195), (150, 143, 144, 149, 151, 157), (145, 146, 124, 133, 135), (156, 155, 153, 154, 147, 148), (145, 158, 168, 166), (167, 144, 143, 165), (146, 160, 111, 110), (168, 158, 152, 169), (160, 146, 145, 166), (162, 154, 153, 164), (170, 155, 156, 163), (173, 149, 144, 167), (163, 156, 148, 161), (174, 151, 149, 173), (164, 153, 155, 170), (172, 150, 157, 171), (171, 157, 151, 174), (159, 147, 154, 162), (165, 143, 150, 172), (161, 148, 147, 159), (187, 191, 208, 207), (186, 187, 207, 209), (179, 186, 209, 201), (180, 179, 201, 202), (200, 178, 180, 202), (206, 185, 178, 200), (185, 206, 213, 197), (218, 198, 197, 213), (217, 194, 198, 218), (214, 199, 195, 194, 217), (196, 199, 214, 215), (191, 196, 215, 208), (216, 181, 182, 210), (210, 182, 183, 212), (212, 183, 175, 203), (203, 175, 176, 204), (204, 176, 177, 205), (177, 184, 211, 205), (211, 184, 190, 223), (223, 190, 193, 224), (224, 193, 192, 220), (189, 222, 219, 220, 192), (222, 189, 188, 221), (221, 188, 181, 216), (110, 111, 169, 152), (161, 165, 172, 171, 170, 163), (160, 159, 162, 164, 169, 111), (174, 168, 169, 164, 170, 171), (159, 160, 166, 167, 165, 161), (167, 166, 168, 174, 173), (119, 129, 132, 121), (121, 132, 131, 103), (103, 131, 104), (104, 131, 130, 107), (107, 130, 128, 109), (109, 128, 139, 108), (108, 139, 142, 106), (106, 142, 141, 105), (105, 141, 96), (96, 141, 140, 99), (99, 140, 138, 102), (102, 138, 134, 101), (101, 134, 137, 100), (100, 137, 136, 97), (97, 136, 135, 98), (98, 135, 112), (112, 135, 133, 113), (113, 133, 124, 116), (116, 124, 127, 117), (117, 127, 126, 115), (115, 126, 114), (114, 126, 125, 120), (120, 125, 123, 118), (118, 123, 129, 119), (38, 245, 244, 30), (37, 238, 245, 38), (36, 230, 238, 37), (34, 246, 230, 36), (32, 231, 246, 34), (28, 229, 231, 32), (27, 250, 249, 17), (24, 228, 250, 27), (22, 243, 228, 24), (21, 236, 243, 22), (18, 237, 236, 21), (15, 242, 237, 18), (62, 67, 3, 241, 229, 28, 63, 65), (39, 30, 244, 251), (87, 255, 261, 80), (89, 256, 259, 86), (90, 260, 256, 89), (85, 254, 260, 90), (78, 257, 254, 85), (69, 258, 257, 78), (73, 253, 258, 69), (71, 264, 253, 73), (81, 262, 264, 71), (79, 263, 262, 81), (80, 261, 263, 79), (88, 266, 267, 92), (92, 267, 273, 93), (91, 272, 270, 95), (95, 270, 268, 94), (94, 268, 276, 83), (83, 276, 274, 77), (77, 274, 269, 76), (76, 269, 275, 75), (75, 275, 265, 84), (84, 265, 271, 82), (82, 271, 266, 88)])
me_cube_006.polygons.foreach_set('use_smooth', [True] * 158)
_k = set([(0, 5), (0, 9), (0, 53), (1, 4), (1, 65), (1, 68), (2, 6), (2, 17), (3, 14), (3, 67), (4, 62), (4, 74), (5, 16), (5, 54), (6, 8), (7, 9), (7, 29), (7, 48), (8, 10), (9, 51), (10, 12), (11, 13), (11, 60), (11, 70), (12, 14), (13, 61), (13, 72), (15, 18), (15, 40), (16, 20), (17, 27), (18, 21), (19, 25), (19, 26), (20, 23), (21, 22), (22, 24), (23, 25), (24, 27), (26, 31), (28, 32), (28, 63), (29, 35), (30, 38), (30, 39), (31, 33), (32, 34), (33, 35), (34, 36), (36, 37), (37, 38), (39, 41), (40, 45), (41, 42), (42, 43), (43, 44), (44, 45), (46, 50), (46, 52), (47, 49), (47, 50), (48, 49), (48, 51), (51, 53), (52, 59), (53, 54), (54, 56), (55, 56), (55, 57), (57, 58), (58, 59), (60, 61), (60, 64), (61, 66), (62, 65), (62, 67), (63, 65), (63, 68), (64, 66), (64, 70), (66, 72), (67, 74), (68, 74), (69, 258), (70, 72), (71, 264), (75, 275), (78, 257), (80, 261), (81, 262), (83, 276), (84, 265), (85, 254), (86, 259), (88, 266), (89, 256), (91, 272), (93, 273), (94, 268), (96, 99), (96, 105), (97, 98), (97, 100), (98, 112), (99, 102), (100, 101), (101, 102), (103, 104), (103, 121), (104, 107), (105, 106), (106, 108), (107, 109), (108, 109), (110, 146), (110, 152), (111, 160), (111, 169), (112, 113), (113, 116), (114, 115), (114, 120), (115, 117), (116, 117), (118, 119), (118, 120), (119, 121), (123, 125), (123, 129), (124, 127), (124, 133), (125, 126), (126, 127), (128, 130), (128, 139), (129, 132), (130, 131), (131, 132), (133, 135), (134, 137), (134, 138), (135, 136), (136, 137), (138, 140), (139, 142), (140, 141), (141, 142), (143, 144), (143, 150), (143, 165), (144, 149), (144, 167), (145, 146), (145, 158), (145, 166), (146, 160), (147, 148), (147, 154), (147, 159), (148, 156), (148, 161), (149, 151), (150, 157), (151, 157), (151, 174), (152, 158), (152, 169), (153, 154), (153, 155), (153, 164), (155, 156), (155, 170), (157, 171), (158, 168), (159, 161), (159, 162), (160, 166), (161, 163), (162, 164), (163, 170), (164, 170), (165, 167), (165, 172), (166, 168), (167, 173), (168, 169), (171, 172), (171, 174), (173, 174), (175, 176), (175, 183), (175, 203), (176, 177), (176, 204), (177, 184), (177, 205), (178, 180), (178, 185), (178, 200), (179, 180), (179, 186), (179, 201), (180, 202), (181, 182), (181, 188), (181, 216), (182, 183), (182, 210), (183, 212), (184, 190), (184, 211), (185, 197), (185, 206), (186, 187), (186, 209), (187, 191), (187, 207), (188, 189), (189, 192), (189, 222), (190, 193), (191, 196), (191, 208), (192, 193), (192, 220), (193, 224), (194, 195), (194, 198), (194, 217), (195, 199), (196, 199), (197, 198), (198, 218), (199, 214), (200, 202), (200, 206), (201, 202), (201, 209), (203, 204), (203, 212), (204, 205), (205, 211), (206, 213), (207, 208), (207, 209), (208, 215), (210, 212), (210, 216), (211, 223), (213, 218), (214, 215), (214, 217), (216, 221), (217, 218), (219, 220), (219, 222), (220, 224), (221, 222), (223, 224)])
me_cube_006.attributes.new('sharp_edge', 'BOOLEAN', 'EDGE').data.foreach_set('value', [ (min(e.vertices), max(e.vertices)) in _k for e in me_cube_006.edges])
_uv = me_cube_006.uv_layers.new(name='UVMap')
_uv.uv.foreach_set('vector', [0.25, 0.5097, 0.375, 0.5097, 0.375, 0.7403, 0.25, 0.7403, 0.6432, 0.5399, 0.6432, 0.7134, 0.625, 0.7134, 0.625, 0.5399, 0.6174, 0.7487, 0.6137, 0.7497, 0.6097, 0.75, 0.3903, 0.75, 0.3863, 0.7497, 0.3826, 0.7487, 0.4123, 0.7336, 0.5473, 0.7336, 0.5523, 0.7329, 0.5565, 0.7311, 0.5594, 0.7284, 0.5604, 0.7252, 0.5604, 0.5248, 0.5594, 0.5216, 0.5565, 0.5189, 0.5523, 0.5171, 0.5473, 0.5164, 0.4123, 0.5164, 0.3984, 0.5252, 0.3984, 0.7248, 0.375, 0.7403, 0.375, 0.5097, 0.3755, 0.5072, 0.377, 0.5049, 0.3795, 0.5028, 0.3826, 0.5013, 0.3863, 0.5003, 0.3903, 0.5, 0.6097, 0.5, 0.6137, 0.5003, 0.6174, 0.5013, 0.6205, 0.5028, 0.623, 0.5049, 0.6245, 0.5072, 0.625, 0.5097, 0.625, 0.5394, 0.5687, 0.5489, 0.5687, 0.7044, 0.625, 0.7138, 0.625, 0.7403, 0.6245, 0.7428, 0.623, 0.7451, 0.6205, 0.7472, 0.625, 0.5399, 0.625, 0.7134, 0.5689, 0.7039, 0.5689, 0.5494, 0.377, 0.7451, 0.3755, 0.7428, 0.375, 0.7403, 0.3984, 0.7248, 0.4123, 0.7336, 0.3826, 0.7487, 0.3795, 0.7472, 0.25, 0.7403, 0.375, 0.7403, 0.375, 0.7428, 0.25, 0.7428, 0.25, 0.7428, 0.375, 0.7428, 0.375, 0.7451, 0.25, 0.7451, 0.25, 0.7451, 0.375, 0.7451, 0.375, 0.75, 0.25, 0.75, 0.375, 0.875, 0.375, 0.75, 0.3826, 0.75, 0.3826, 0.875, 0.3826, 0.875, 0.3826, 0.75, 0.3863, 0.75, 0.3863, 0.875, 0.3863, 0.875, 0.3863, 0.75, 0.3903, 0.75, 0.3903, 0.875, 0.75, 0.5097, 0.625, 0.5097, 0.625, 0.5072, 0.75, 0.5072, 0.75, 0.5072, 0.625, 0.5072, 0.625, 0.5049, 0.75, 0.5049, 0.75, 0.5049, 0.625, 0.5049, 0.625, 0.5, 0.75, 0.5, 0.625, 0.375, 0.625, 0.5, 0.6174, 0.5, 0.6174, 0.375, 0.6174, 0.375, 0.6174, 0.5, 0.6137, 0.5, 0.6137, 0.375, 0.6137, 0.375, 0.6137, 0.5, 0.6097, 0.5, 0.6097, 0.375, 0.3903, 0.375, 0.6097, 0.375, 0.6097, 0.5, 0.3903, 0.5, 0.6125, 0.2493, 0.6191, 0.2472, 0.6235, 0.2441, 0.625, 0.2404, 0.545, 0.2058, 0.5337, 0.2093, 0.5169, 0.2109, 0.5136, 0.2109, 0.4967, 0.2093, 0.4824, 0.2048, 0.4744, 0.1991, 0.375, 0.2399, 0.3963, 0.25, 0.6048, 0.25, 0.545, 0.2058, 0.625, 0.2404, 0.625, 0.009572, 0.6235, 0.005909, 0.6191, 0.002804, 0.6125, 0.0007287, 0.5415, 0.04313, 0.548, 0.0452, 0.5576, 0.05198, 0.5609, 0.05997, 0.5609, 0.19, 0.5576, 0.198, 0.548, 0.2048, 0.4871, 0.04372, 0.3963, 0.0, 0.375, 0.01013, 0.375, 0.2399, 0.4744, 0.1991, 0.4729, 0.198, 0.4695, 0.19, 0.4695, 0.05997, 0.4729, 0.05198, 0.4824, 0.0452, 0.6125, 0.0007287, 0.6048, 0.0, 0.3963, 0.0, 0.4871, 0.04372, 0.4967, 0.04067, 0.5136, 0.03907, 0.5169, 0.03907, 0.5337, 0.04067, 0.5415, 0.04313, 0.6048, 0.3306, 0.6048, 0.25, 0.3963, 0.25, 0.3963, 0.3306, 0.3963, 0.9194, 0.3963, 1.0, 0.6048, 1.0, 0.6048, 0.9194, 0.125, 0.5, 0.125, 0.5101, 0.2056, 0.5101, 0.2056, 0.5, 0.125, 0.7399, 0.125, 0.75, 0.2056, 0.75, 0.2056, 0.7399, 0.125, 0.5101, 0.125, 0.7399, 0.2056, 0.7399, 0.2056, 0.5101, 0.875, 0.5096, 0.875, 0.5059, 0.7944, 0.5059, 0.7944, 0.5096, 0.875, 0.5059, 0.875, 0.5, 0.7944, 0.5, 0.7944, 0.5059, 0.625, 0.25, 0.6125, 0.25, 0.6125, 0.3306, 0.625, 0.3306, 0.6125, 0.25, 0.6048, 0.25, 0.6048, 0.3306, 0.6125, 0.3306, 0.875, 0.7441, 0.875, 0.7404, 0.7944, 0.7404, 0.7944, 0.7441, 0.875, 0.75, 0.875, 0.7441, 0.7944, 0.7441, 0.7944, 0.75, 0.6125, 1.0, 0.625, 1.0, 0.625, 0.9194, 0.6125, 0.9194, 0.6048, 1.0, 0.6125, 1.0, 0.6125, 0.9194, 0.6048, 0.9194, 0.875, 0.7404, 0.875, 0.5096, 0.7944, 0.5096, 0.7944, 0.7404, 0.375, 0.0, 0.375, 0.25, 0.6241, 0.25, 0.6241, 0.0, 0.6241, 0.3491, 0.6241, 0.25, 0.375, 0.25, 0.375, 0.3491, 0.375, 0.9009, 0.375, 1.0, 0.6241, 1.0, 0.6241, 0.9009, 0.125, 0.5, 0.125, 0.75, 0.2241, 0.75, 0.2241, 0.5, 0.6248, 0.25, 0.375, 0.25, 0.375, 0.0, 0.6248, 0.0, 0.375, 0.25, 0.6248, 0.25, 0.6248, 0.3489, 0.375, 0.3489, 0.6248, 0.9011, 0.6248, 1.0, 0.375, 1.0, 0.375, 0.9011, 0.125, 0.75, 0.125, 0.5, 0.2239, 0.5, 0.2239, 0.75, 0.2929, 0.7084, 0.08333, 0.9438, 0.1667, 0.9438, 0.3455, 0.7164, 0.1667, 0.7319, 0.25, 0.7319, 0.25, 0.9438, 0.2171, 0.9438, 0.1667, 0.9438, 0.4131, 0.5226, 0.3842, 0.5188, 0.4103, 0.5089, 0.4494, 0.5023, 0.4955, 0.5, 0.5045, 0.5, 0.5506, 0.5023, 0.5897, 0.5089, 0.6158, 0.5188, 0.625, 0.5304, 0.5922, 0.5302, 0.5842, 0.5226, 0.548, 0.5135, 0.4986, 0.5101, 0.4492, 0.5135, 0.6158, 0.7312, 0.5897, 0.7411, 0.5506, 0.7477, 0.5045, 0.75, 0.4955, 0.75, 0.4494, 0.7477, 0.4103, 0.7411, 0.3842, 0.7312, 0.4131, 0.7274, 0.4492, 0.7365, 0.4986, 0.7399, 0.548, 0.7365, 0.5842, 0.7274, 0.625, 0.5304, 0.625, 0.7196, 0.6158, 0.7312, 0.5842, 0.7274, 0.5974, 0.7149, 0.5842, 0.7025, 0.548, 0.6933, 0.4986, 0.69, 0.4492, 0.6933, 0.4131, 0.7025, 0.3998, 0.7149, 0.4131, 0.7274, 0.3842, 0.7312, 0.375, 0.7196, 0.3972, 0.6712, 0.4483, 0.6712, 0.5273, 0.6712, 0.5273, 0.5788, 0.3972, 0.5788, 0.3842, 0.5188, 0.4131, 0.5226, 0.3998, 0.5351, 0.4131, 0.5475, 0.4492, 0.5567, 0.4986, 0.56, 0.548, 0.5567, 0.5842, 0.5475, 0.5974, 0.5351, 0.5922, 0.5302, 0.4622, 0.605, 0.4124, 0.605, 0.4124, 0.5827, 0.4622, 0.5827, 0.512, 0.5827, 0.512, 0.605, 0.3972, 0.5788, 0.3972, 0.6712, 0.375, 0.7196, 0.375, 0.5304, 0.3842, 0.5188, 0.4622, 0.6588, 0.5108, 0.6588, 0.5108, 0.6673, 0.4622, 0.6673, 0.4137, 0.6673, 0.4137, 0.6588, 0.625, 0.4088, 0.375, 0.4088, 0.375, 0.4378, 0.625, 0.4378, 0.5913, 0.5337, 0.5913, 0.5337, 0.5913, 0.5913, 0.5913, 0.5913, 0.625, 0.8412, 0.625, 0.8122, 0.5239, 0.8122, 0.5268, 0.8412, 0.3128, 0.5, 0.2838, 0.5, 0.2838, 0.75, 0.3128, 0.75, 0.6872, 0.75, 0.7162, 0.75, 0.7162, 0.5, 0.6872, 0.5, 0.5, 0.699, 0.5, 0.699, 0.426, 0.699, 0.426, 0.699, 0.426, 0.676, 0.426, 0.676, 0.5, 0.676, 0.5, 0.676, 0.5, 0.5337, 0.5, 0.5337, 0.5913, 0.5337, 0.5913, 0.5337, 0.5, 0.676, 0.5, 0.676, 0.574, 0.676, 0.574, 0.676, 0.4087, 0.5337, 0.4087, 0.5337, 0.5, 0.5337, 0.5, 0.5337, 0.426, 0.699, 0.426, 0.699, 0.426, 0.676, 0.426, 0.676, 0.5, 0.5913, 0.5, 0.5913, 0.4087, 0.5913, 0.4087, 0.5913, 0.4087, 0.5913, 0.4087, 0.5913, 0.4087, 0.5337, 0.4087, 0.5337, 0.574, 0.699, 0.574, 0.699, 0.5, 0.699, 0.5, 0.699, 0.5913, 0.5913, 0.5913, 0.5913, 0.5, 0.5913, 0.5, 0.5913, 0.574, 0.676, 0.574, 0.676, 0.574, 0.699, 0.574, 0.699, 0.9167, 0.9852, 1.0, 0.9852, 1.0, 0.952, 0.9167, 0.952, 0.8333, 0.9852, 0.9167, 0.9852, 0.9167, 0.952, 0.8333, 0.952, 0.75, 0.9852, 0.8333, 0.9852, 0.8333, 0.952, 0.75, 0.952, 0.6667, 0.9852, 0.75, 0.9852, 0.75, 0.952, 0.6667, 0.952, 0.5833, 0.952, 0.5833, 0.9852, 0.6667, 0.9852, 0.6667, 0.952, 0.5, 0.952, 0.5, 0.9852, 0.5833, 0.9852, 0.5833, 0.952, 0.5, 0.9852, 0.5, 0.952, 0.4167, 0.952, 0.4167, 0.9852, 0.3333, 0.952, 0.3333, 0.9852, 0.4167, 0.9852, 0.4167, 0.952, 0.25, 0.952, 0.25, 0.9852, 0.3333, 0.9852, 0.3333, 0.952, 0.1667, 0.952, 0.1667, 0.9852, 0.2171, 0.9852, 0.25, 0.9852, 0.25, 0.952, 0.08333, 0.9852, 0.1667, 0.9852, 0.1667, 0.952, 0.08333, 0.952, 7.451e-08, 0.9852, 0.08333, 0.9852, 0.08333, 0.952, 7.451e-08, 0.952, 1.0, 0.952, 1.0, 0.9852, 0.9167, 0.9852, 0.9167, 0.952, 0.9167, 0.952, 0.9167, 0.9852, 0.8333, 0.9852, 0.8333, 0.952, 0.8333, 0.952, 0.8333, 0.9852, 0.75, 0.9852, 0.75, 0.952, 0.75, 0.952, 0.75, 0.9852, 0.6667, 0.9852, 0.6667, 0.952, 0.6667, 0.952, 0.6667, 0.9852, 0.5833, 0.9852, 0.5833, 0.952, 0.5833, 0.9852, 0.5, 0.9852, 0.5, 0.952, 0.5833, 0.952, 0.5, 0.952, 0.5, 0.9852, 0.4167, 0.9852, 0.4167, 0.952, 0.4167, 0.952, 0.4167, 0.9852, 0.3333, 0.9852, 0.3333, 0.952, 0.3333, 0.952, 0.3333, 0.9852, 0.25, 0.9852, 0.25, 0.952, 0.1667, 0.9852, 0.1667, 0.952, 0.2171, 0.952, 0.25, 0.952, 0.25, 0.9852, 0.1667, 0.952, 0.1667, 0.9852, 0.08333, 0.9852, 0.08333, 0.952, 0.08333, 0.952, 0.08333, 0.9852, 7.451e-08, 0.9852, 7.451e-08, 0.952, 0.5268, 0.8412, 0.5239, 0.8122, 0.375, 0.8122, 0.375, 0.8412, 0.574, 0.676, 0.5913, 0.5913, 0.5, 0.5913, 0.4087, 0.5913, 0.426, 0.676, 0.5, 0.676, 0.0, 0.0, 0.0, 0.0, 0.0, 0.0, 0.0, 0.0, 0.0, 0.0, 0.0, 0.0, 0.0, 0.0, 0.0, 0.0, 0.0, 0.0, 0.0, 0.0, 0.0, 0.0, 0.0, 0.0, 0.0, 0.0, 0.0, 0.0, 0.0, 0.0, 0.0, 0.0, 0.0, 0.0, 0.0, 0.0, 0.0, 0.0, 0.0, 0.0, 0.0, 0.0, 0.0, 0.0, 0.0, 0.0, 0.0, 0.0, 0.0, 0.0, 0.0, 0.0, 0.0, 0.0, 0.0, 0.0, 0.0, 0.0, 0.0, 0.0, 0.0, 0.0, 0.0, 0.0, 0.0, 0.0, 0.0, 0.0, 0.0, 0.0, 0.0, 0.0, 0.0, 0.0, 0.0, 0.0, 0.0, 0.0, 0.0, 0.0, 0.0, 0.0, 0.0, 0.0, 0.0, 0.0, 0.0, 0.0, 0.0, 0.0, 0.0, 0.0, 0.0, 0.0, 0.0, 0.0, 0.0, 0.0, 0.0, 0.0, 0.0, 0.0, 0.0, 0.0, 0.0, 0.0, 0.0, 0.0, 0.0, 0.0, 0.0, 0.0, 0.0, 0.0, 0.0, 0.0, 0.0, 0.0, 0.0, 0.0, 0.0, 0.0, 0.0, 0.0, 0.0, 0.0, 0.0, 0.0, 0.0, 0.0, 0.0, 0.0, 0.0, 0.0, 0.0, 0.0, 0.0, 0.0, 0.0, 0.0, 0.0, 0.0, 0.0, 0.0, 0.0, 0.0, 0.0, 0.0, 0.0, 0.0, 0.0, 0.0, 0.0, 0.0, 0.0, 0.0, 0.0, 0.0, 0.0, 0.0, 0.0, 0.0, 0.0, 0.0, 0.0, 0.0, 0.0, 0.0, 0.0, 0.0, 0.0, 0.0, 0.0, 0.0, 0.0, 0.0, 0.0, 0.0, 0.0, 0.0, 0.0, 0.0, 0.0, 0.0, 0.0, 0.0, 0.0, 0.0, 0.0, 0.0, 0.0, 0.0, 0.0, 0.0, 0.0, 0.0, 0.0, 0.0, 0.0, 0.0, 0.0, 0.0, 0.0, 0.0, 0.0, 0.0, 0.0, 0.0, 0.0, 0.0, 0.0, 0.0, 0.0, 0.0, 0.0, 0.0, 0.0, 0.0, 0.0, 0.0, 0.0, 0.0, 0.0, 0.0, 0.0, 0.0, 0.0, 0.0, 0.0, 0.0, 0.6137, 0.75, 0.6137, 0.875, 0.6097, 0.875, 0.6097, 0.75, 0.6174, 0.75, 0.6174, 0.875, 0.6137, 0.875, 0.6137, 0.75, 0.625, 0.75, 0.625, 0.875, 0.6174, 0.875, 0.6174, 0.75, 0.625, 0.7451, 0.75, 0.7451, 0.75, 0.75, 0.625, 0.75, 0.625, 0.7428, 0.75, 0.7428, 0.75, 0.7451, 0.625, 0.7451, 0.625, 0.7403, 0.75, 0.7403, 0.75, 0.7428, 0.625, 0.7428, 0.3863, 0.5, 0.3863, 0.375, 0.3903, 0.375, 0.3903, 0.5, 0.3826, 0.5, 0.3826, 0.375, 0.3863, 0.375, 0.3863, 0.5, 0.375, 0.5, 0.375, 0.375, 0.3826, 0.375, 0.3826, 0.5, 0.375, 0.5049, 0.25, 0.5049, 0.25, 0.5, 0.375, 0.5, 0.375, 0.5072, 0.25, 0.5072, 0.25, 0.5049, 0.375, 0.5049, 0.375, 0.5097, 0.25, 0.5097, 0.25, 0.5072, 0.375, 0.5072, 0.6433, 0.5394, 0.625, 0.5394, 0.625, 0.5097, 0.75, 0.5097, 0.75, 0.7403, 0.625, 0.7403, 0.625, 0.7138, 0.6433, 0.7138, 0.3903, 0.75, 0.6097, 0.75, 0.6097, 0.875, 0.3903, 0.875, 0.08333, 0.9438, 0.08333, 0.7319, 7.451e-08, 0.7319, 7.451e-08, 0.9438, 0.25, 0.9438, 0.25, 0.7319, 0.1667, 0.7319, 0.1667, 0.9438, 0.3333, 0.9438, 0.3333, 0.7319, 0.25, 0.7319, 0.25, 0.9438, 0.4167, 0.9438, 0.4167, 0.7319, 0.3333, 0.7319, 0.3333, 0.9438, 0.5, 0.9438, 0.5, 0.7319, 0.4167, 0.7319, 0.4167, 0.9438, 0.5833, 0.9438, 0.5833, 0.7319, 0.5, 0.7319, 0.5, 0.9438, 0.6667, 0.9438, 0.6667, 0.7319, 0.5833, 0.7319, 0.5833, 0.9438, 0.75, 0.9438, 0.75, 0.7319, 0.6667, 0.7319, 0.6667, 0.9438, 0.8333, 0.9438, 0.8333, 0.7319, 0.75, 0.7319, 0.75, 0.9438, 0.9167, 0.9438, 0.9167, 0.7319, 0.8333, 0.7319, 0.8333, 0.9438, 1.0, 0.9438, 1.0, 0.7319, 0.9167, 0.7319, 0.9167, 0.9438, 7.451e-08, 0.9438, 7.451e-08, 0.7319, 0.08333, 0.7319, 0.08333, 0.9438, 0.08333, 0.9438, 0.08333, 0.7319, 0.1667, 0.7319, 0.1667, 0.9438, 0.25, 0.9438, 0.25, 0.7319, 0.3333, 0.7319, 0.3333, 0.9438, 0.3333, 0.9438, 0.3333, 0.7319, 0.4167, 0.7319, 0.4167, 0.9438, 0.4167, 0.9438, 0.4167, 0.7319, 0.5, 0.7319, 0.5, 0.9438, 0.5, 0.9438, 0.5, 0.7319, 0.5833, 0.7319, 0.5833, 0.9438, 0.5833, 0.9438, 0.5833, 0.7319, 0.6667, 0.7319, 0.6667, 0.9438, 0.6667, 0.9438, 0.6667, 0.7319, 0.75, 0.7319, 0.75, 0.9438, 0.75, 0.9438, 0.75, 0.7319, 0.8333, 0.7319, 0.8333, 0.9438, 0.8333, 0.9438, 0.8333, 0.7319, 0.9167, 0.7319, 0.9167, 0.9438, 0.9167, 0.9438, 0.9167, 0.7319, 1.0, 0.7319, 1.0, 0.9438])
me_cube_006.materials.append(mat_material)
me_cube_006.use_mirror_vertex_groups = False
me_cube_006.update()
me_cube_010 = bpy.data.meshes.new('Cube.010')
me_cube_010.from_pydata([(-1.418, -2.748, -1.419), (-1.418, -2.99, -1.177), (-1.418, 2.99, -1.177), (-1.418, 2.748, -1.419), (1.418, -2.99, -1.177), (1.418, -2.748, -1.419), (1.418, 2.748, -1.419), (1.418, 2.99, -1.177), (-1.418, -2.99, 1.19), (-1.418, -2.761, 1.419), (-1.418, -2.973, 1.278), (-1.418, -2.923, 1.352), (-1.418, -2.849, 1.402), (-1.418, 2.761, 1.419), (-1.418, 2.99, 1.19), (-1.418, 2.849, 1.402), (-1.418, 2.923, 1.352), (-1.418, 2.973, 1.278), (1.418, -2.761, 1.419), (1.418, -2.99, 1.19), (1.418, -2.849, 1.402), (1.418, -2.923, 1.352), (1.418, -2.973, 1.278), (1.418, 2.99, 1.19), (1.418, 2.761, 1.419), (1.418, 2.973, 1.278), (1.418, 2.923, 1.352), (1.418, 2.849, 1.402)], [], [(0, 1, 8, 10, 11, 12, 9, 13, 15, 16, 17, 14, 2, 3), (6, 7, 23, 25, 26, 27, 24, 18, 20, 21, 22, 19, 4, 5), (2, 14, 23, 7), (4, 19, 8, 1), (6, 3, 2, 7), (0, 5, 4, 1), (3, 6, 5, 0), (13, 24, 27, 15), (15, 27, 26, 16), (16, 26, 25, 17), (17, 25, 23, 14), (18, 9, 12, 20), (20, 12, 11, 21), (21, 11, 10, 22), (22, 10, 8, 19), (24, 13, 9, 18)])
_uv = me_cube_010.uv_layers.new(name='UVMap')
_uv.uv.foreach_set('vector', [0.375, 0.01013, 0.3963, 0.0, 0.6048, 0.0, 0.6125, 0.0007287, 0.6191, 0.002804, 0.6235, 0.005909, 0.625, 0.009572, 0.625, 0.2404, 0.6235, 0.2441, 0.6191, 0.2472, 0.6125, 0.2493, 0.6048, 0.25, 0.3963, 0.25, 0.375, 0.2399, 0.375, 0.5101, 0.3963, 0.5, 0.6048, 0.5, 0.6125, 0.5007, 0.6191, 0.5028, 0.6235, 0.5059, 0.625, 0.5096, 0.625, 0.7404, 0.6235, 0.7441, 0.6191, 0.7472, 0.6125, 0.7493, 0.6048, 0.75, 0.3963, 0.75, 0.375, 0.7399, 0.3963, 0.25, 0.6048, 0.25, 0.6048, 0.5, 0.3963, 0.5, 0.3963, 0.75, 0.6048, 0.75, 0.6048, 1.0, 0.3963, 1.0, 0.375, 0.5101, 0.125, 0.5101, 0.125, 0.5, 0.375, 0.5, 0.125, 0.7399, 0.375, 0.7399, 0.375, 0.75, 0.125, 0.75, 0.125, 0.5101, 0.375, 0.5101, 0.375, 0.7399, 0.125, 0.7399, 0.875, 0.5096, 0.625, 0.5096, 0.625, 0.5059, 0.875, 0.5059, 0.875, 0.5059, 0.625, 0.5059, 0.625, 0.5, 0.875, 0.5, 0.625, 0.25, 0.625, 0.5, 0.6125, 0.5, 0.6125, 0.25, 0.6125, 0.25, 0.6125, 0.5, 0.6048, 0.5, 0.6048, 0.25, 0.625, 0.7404, 0.875, 0.7404, 0.875, 0.7441, 0.625, 0.7441, 0.625, 0.7441, 0.875, 0.7441, 0.875, 0.75, 0.625, 0.75, 0.625, 0.75, 0.625, 1.0, 0.6125, 1.0, 0.6125, 0.75, 0.6125, 0.75, 0.6125, 1.0, 0.6048, 1.0, 0.6048, 0.75, 0.625, 0.5096, 0.875, 0.5096, 0.875, 0.7404, 0.625, 0.7404])
me_cube_010.update()
me_cube_011 = bpy.data.meshes.new('Cube.011')
me_cube_011.from_pydata([(-0.06319, -1.416, -0.327), (-0.06319, -1.588, 0.327), (-0.06319, 1.416, -0.327), (-0.06319, 1.588, 0.327), (0.06319, -1.416, -0.327), (0.06319, -1.588, 0.327), (0.06319, 1.416, -0.327), (0.06319, 1.588, 0.327)], [], [(0, 1, 3, 2), (2, 3, 7, 6), (6, 7, 5, 4), (4, 5, 1, 0), (2, 6, 4, 0), (7, 3, 1, 5)])
_uv = me_cube_011.uv_layers.new(name='UVMap')
_uv.uv.foreach_set('vector', [0.375, 0.0, 0.625, 0.0, 0.625, 0.25, 0.375, 0.25, 0.375, 0.25, 0.625, 0.25, 0.625, 0.5, 0.375, 0.5, 0.375, 0.5, 0.625, 0.5, 0.625, 0.75, 0.375, 0.75, 0.375, 0.75, 0.625, 0.75, 0.625, 1.0, 0.375, 1.0, 0.125, 0.5, 0.375, 0.5, 0.375, 0.75, 0.125, 0.75, 0.625, 0.5, 0.875, 0.5, 0.875, 0.75, 0.625, 0.75])
me_cube_011.update()
me_cube_012 = bpy.data.meshes.new('Cube.012')
me_cube_012.from_pydata([(-1.255, -1.556, -0.5187), (-1.255, -2.055, -0.01883), (-1.255, -1.747, -0.4807), (-1.255, -1.909, -0.3723), (-1.255, -2.017, -0.2101), (-1.255, -2.055, 0.01883), (-1.255, -1.556, 0.5187), (-1.255, -2.017, 0.2101), (-1.255, -1.909, 0.3723), (-1.255, -1.747, 0.4807), (-1.255, 2.055, -0.01883), (-1.255, 1.556, -0.5187), (-1.255, 2.017, -0.2101), (-1.255, 1.909, -0.3723), (-1.255, 1.747, -0.4807), (-1.255, 1.556, 0.5187), (-1.255, 2.055, 0.01883), (-1.255, 1.747, 0.4807), (-1.255, 1.909, 0.3723), (-1.255, 2.017, 0.2101), (1.255, -2.055, -0.01883), (1.255, -1.556, -0.5187), (1.255, -2.017, -0.2101), (1.255, -1.909, -0.3723), (1.255, -1.747, -0.4807), (1.255, -1.556, 0.5187), (1.255, -2.055, 0.01883), (1.255, -1.747, 0.4807), (1.255, -1.909, 0.3723), (1.255, -2.017, 0.2101), (1.255, 1.556, -0.5187), (1.255, 2.055, -0.01883), (1.255, 1.747, -0.4807), (1.255, 1.909, -0.3723), (1.255, 2.017, -0.2101), (1.255, 2.055, 0.01883), (1.255, 1.556, 0.5187), (1.255, 2.017, 0.2101), (1.255, 1.909, 0.3723), (1.255, 1.747, 0.4807)], [], [(20, 26, 5, 1), (30, 32, 33, 34, 31, 35, 37, 38, 39, 36, 25, 27, 28, 29, 26, 20, 22, 23, 24, 21), (36, 15, 6, 25), (0, 2, 3, 4, 1, 5, 7, 8, 9, 6, 15, 17, 18, 19, 16, 10, 12, 13, 14, 11), (10, 16, 35, 31), (30, 11, 14, 32), (32, 14, 13, 33), (33, 13, 12, 34), (34, 12, 10, 31), (15, 36, 39, 17), (17, 39, 38, 18), (18, 38, 37, 19), (19, 37, 35, 16), (0, 21, 24, 2), (2, 24, 23, 3), (3, 23, 22, 4), (4, 22, 20, 1), (25, 6, 9, 27), (27, 9, 8, 28), (28, 8, 7, 29), (29, 7, 5, 26), (11, 30, 21, 0)])
me_cube_012.polygons.foreach_set('use_smooth', [True] * 22)
_k = set([(0, 2), (0, 11), (1, 4), (1, 5), (2, 3), (3, 4), (5, 7), (6, 9), (6, 15), (7, 8), (8, 9), (10, 12), (10, 16), (11, 14), (12, 13), (13, 14), (15, 17), (16, 19), (17, 18), (18, 19), (20, 22), (20, 26), (21, 24), (21, 30), (22, 23), (23, 24), (25, 27), (25, 36), (26, 29), (27, 28), (28, 29), (30, 32), (31, 34), (31, 35), (32, 33), (33, 34), (35, 37), (36, 39), (37, 38), (38, 39)])
me_cube_012.attributes.new('sharp_edge', 'BOOLEAN', 'EDGE').data.foreach_set('value', [ (min(e.vertices), max(e.vertices)) in _k for e in me_cube_012.edges])
_uv = me_cube_012.uv_layers.new(name='UVMap')
_uv.uv.foreach_set('vector', [0.4955, 0.75, 0.5045, 0.75, 0.5045, 1.0, 0.4955, 1.0, 0.375, 0.5304, 0.3842, 0.5188, 0.4103, 0.5089, 0.4494, 0.5023, 0.4955, 0.5, 0.5045, 0.5, 0.5506, 0.5023, 0.5897, 0.5089, 0.6158, 0.5188, 0.625, 0.5304, 0.625, 0.7196, 0.6158, 0.7312, 0.5897, 0.7411, 0.5506, 0.7477, 0.5045, 0.75, 0.4955, 0.75, 0.4494, 0.7477, 0.4103, 0.7411, 0.3842, 0.7312, 0.375, 0.7196, 0.625, 0.5304, 0.875, 0.5304, 0.875, 0.7196, 0.625, 0.7196, 0.375, 0.0304, 0.3842, 0.01877, 0.4103, 0.008904, 0.4494, 0.002314, 0.4955, 0.0, 0.5045, 0.0, 0.5506, 0.002314, 0.5897, 0.008904, 0.6158, 0.01877, 0.625, 0.0304, 0.625, 0.2196, 0.6158, 0.2312, 0.5897, 0.2411, 0.5506, 0.2477, 0.5045, 0.25, 0.4955, 0.25, 0.4494, 0.2477, 0.4103, 0.2411, 0.3842, 0.2312, 0.375, 0.2196, 0.4955, 0.25, 0.5045, 0.25, 0.5045, 0.5, 0.4955, 0.5, 0.375, 0.5304, 0.125, 0.5304, 0.125, 0.5188, 0.375, 0.5188, 0.375, 0.5188, 0.125, 0.5188, 0.125, 0.5, 0.375, 0.5, 0.375, 0.5, 0.375, 0.25, 0.4494, 0.25, 0.4494, 0.5, 0.4494, 0.5, 0.4494, 0.25, 0.4955, 0.25, 0.4955, 0.5, 0.875, 0.5304, 0.625, 0.5304, 0.625, 0.5188, 0.875, 0.5188, 0.875, 0.5188, 0.625, 0.5188, 0.625, 0.5, 0.875, 0.5, 0.625, 0.25, 0.625, 0.5, 0.5506, 0.5, 0.5506, 0.25, 0.5506, 0.25, 0.5506, 0.5, 0.5045, 0.5, 0.5045, 0.25, 0.125, 0.7196, 0.375, 0.7196, 0.375, 0.7312, 0.125, 0.7312, 0.125, 0.7312, 0.375, 0.7312, 0.375, 0.75, 0.125, 0.75, 0.375, 1.0, 0.375, 0.75, 0.4494, 0.75, 0.4494, 1.0, 0.4494, 1.0, 0.4494, 0.75, 0.4955, 0.75, 0.4955, 1.0, 0.625, 0.7196, 0.875, 0.7196, 0.875, 0.7312, 0.625, 0.7312, 0.625, 0.7312, 0.875, 0.7312, 0.875, 0.75, 0.625, 0.75, 0.625, 0.75, 0.625, 1.0, 0.5506, 1.0, 0.5506, 0.75, 0.5506, 0.75, 0.5506, 1.0, 0.5045, 1.0, 0.5045, 0.75, 0.125, 0.5304, 0.375, 0.5304, 0.375, 0.7196, 0.125, 0.7196])
me_cube_012.update()
me_cylinder_002 = bpy.data.meshes.new('Cylinder.002')
me_cylinder_002.from_pydata([(0.0, 1.0, -1.0), (0.0, 1.0, 1.0), (0.5, 0.866, -1.0), (0.5, 0.866, 1.0), (0.866, 0.5, -1.0), (0.866, 0.5, 1.0), (1.0, 0.0, -1.0), (1.0, 0.0, 1.0), (0.866, -0.5, -1.0), (0.866, -0.5, 1.0), (0.5, -0.866, -1.0), (0.5, -0.866, 1.0), (0.0, -1.0, -1.0), (0.0, -1.0, 1.0), (-0.5, -0.866, -1.0), (-0.5, -0.866, 1.0), (-0.866, -0.5, -1.0), (-0.866, -0.5, 1.0), (-1.0, 0.0, -1.0), (-1.0, 0.0, 1.0), (-0.866, 0.5, -1.0), (-0.866, 0.5, 1.0), (-0.5, 0.866, -1.0), (-0.5, 0.866, 1.0)], [], [(0, 1, 3, 2), (2, 3, 5, 4), (4, 5, 7, 6), (6, 7, 9, 8), (8, 9, 11, 10), (10, 11, 13, 12), (12, 13, 15, 14), (14, 15, 17, 16), (16, 17, 19, 18), (18, 19, 21, 20), (3, 1, 23, 21, 19, 17, 15, 13, 11, 9, 7, 5), (20, 21, 23, 22), (22, 23, 1, 0), (0, 2, 4, 6, 8, 10, 12, 14, 16, 18, 20, 22)])
me_cylinder_002.polygons.foreach_set('use_smooth', [True] * 14)
_k = set([(0, 1), (0, 2), (0, 22), (1, 3), (1, 23), (2, 4), (3, 5), (4, 6), (5, 7), (6, 7), (6, 8), (7, 9), (8, 10), (9, 11), (10, 12), (11, 13), (12, 13), (12, 14), (13, 15), (14, 16), (15, 17), (16, 18), (17, 19), (18, 19), (18, 20), (19, 21), (20, 22), (21, 23)])
me_cylinder_002.attributes.new('sharp_edge', 'BOOLEAN', 'EDGE').data.foreach_set('value', [ (min(e.vertices), max(e.vertices)) in _k for e in me_cylinder_002.edges])
_uv = me_cylinder_002.uv_layers.new(name='UVMap')
_uv.uv.foreach_set('vector', [1.0, 0.5, 1.0, 1.0, 0.9167, 1.0, 0.9167, 0.5, 0.9167, 0.5, 0.9167, 1.0, 0.8333, 1.0, 0.8333, 0.5, 0.8333, 0.5, 0.8333, 1.0, 0.75, 1.0, 0.75, 0.5, 0.75, 0.5, 0.75, 1.0, 0.6667, 1.0, 0.6667, 0.5, 0.6667, 0.5, 0.6667, 1.0, 0.5833, 1.0, 0.5833, 0.5, 0.5833, 0.5, 0.5833, 1.0, 0.5, 1.0, 0.5, 0.5, 0.5, 0.5, 0.5, 1.0, 0.4167, 1.0, 0.4167, 0.5, 0.4167, 0.5, 0.4167, 1.0, 0.3333, 1.0, 0.3333, 0.5, 0.3333, 0.5, 0.3333, 1.0, 0.25, 1.0, 0.25, 0.5, 0.25, 0.5, 0.25, 1.0, 0.1667, 1.0, 0.1667, 0.5, 0.37, 0.4578, 0.25, 0.49, 0.13, 0.4578, 0.04215, 0.37, 0.01, 0.25, 0.04215, 0.13, 0.13, 0.04215, 0.25, 0.01, 0.37, 0.04215, 0.4578, 0.13, 0.49, 0.25, 0.4578, 0.37, 0.1667, 0.5, 0.1667, 1.0, 0.08333, 1.0, 0.08333, 0.5, 0.08333, 0.5, 0.08333, 1.0, 7.451e-08, 1.0, 7.451e-08, 0.5, 0.75, 0.49, 0.87, 0.4578, 0.9578, 0.37, 0.99, 0.25, 0.9578, 0.13, 0.87, 0.04215, 0.75, 0.01, 0.63, 0.04215, 0.5422, 0.13, 0.51, 0.25, 0.5422, 0.37, 0.63, 0.4578])
me_cylinder_002.update()
me_cube_013 = bpy.data.meshes.new('Cube.013')
me_cube_013.from_pydata([(2.215, -3.437, -1.954), (2.215, -3.195, -2.196), (2.215, -3.419, -2.047), (2.215, -3.366, -2.125), (2.215, -3.287, -2.178), (2.215, -3.195, 2.196), (2.215, -3.437, 1.954), (2.215, -3.287, 2.178), (2.215, -3.366, 2.125), (2.215, -3.419, 2.047), (2.215, 3.195, -2.196), (2.215, 3.437, -1.954), (2.215, 3.287, -2.178), (2.215, 3.366, -2.125), (2.215, 3.419, -2.047), (2.215, 3.437, 1.954), (2.215, 3.195, 2.196), (2.215, 3.419, 2.047), (2.215, 3.366, 2.125), (2.215, 3.287, 2.178), (0.0, 3.195, -2.196), (0.0, 3.287, -2.178), (0.0, 3.366, -2.125), (0.0, 3.419, -2.047), (0.0, 3.437, -1.954), (0.0, 3.195, 2.196), (0.0, 3.287, 2.178), (0.0, 3.366, 2.125), (0.0, 3.419, 2.047), (0.0, 3.437, 1.954), (0.0, -3.195, -2.196), (0.0, -3.287, -2.178), (0.0, -3.366, -2.125), (0.0, -3.419, -2.047), (0.0, -3.437, -1.954), (0.0, -3.195, 2.196), (0.0, -3.287, 2.178), (0.0, -3.366, 2.125), (0.0, -3.419, 2.047), (0.0, -3.437, 1.954)], [], [(10, 12, 13, 14, 11, 15, 17, 18, 19, 16, 5, 7, 8, 9, 6, 0, 2, 3, 4, 1), (24, 29, 15, 11), (25, 16, 19, 26), (26, 19, 18, 27), (27, 18, 17, 28), (28, 17, 15, 29), (30, 1, 4, 31), (31, 4, 3, 32), (32, 3, 2, 33), (33, 2, 0, 34), (20, 10, 1, 30), (9, 38, 39, 6), (8, 37, 38, 9), (7, 36, 37, 8), (5, 35, 36, 7), (14, 23, 24, 11), (13, 22, 23, 14), (12, 21, 22, 13), (10, 20, 21, 12), (16, 25, 35, 5), (0, 6, 39, 34)])
me_cube_013.polygons.foreach_set('use_smooth', [True] * 21)
_k = set([(0, 2), (0, 6), (1, 4), (1, 10), (2, 3), (3, 4), (5, 7), (5, 16), (6, 9), (7, 8), (8, 9), (10, 12), (11, 14), (11, 15), (12, 13), (13, 14), (15, 17), (16, 19), (17, 18), (18, 19)])
me_cube_013.attributes.new('sharp_edge', 'BOOLEAN', 'EDGE').data.foreach_set('value', [ (min(e.vertices), max(e.vertices)) in _k for e in me_cube_013.edges])
_uv = me_cube_013.uv_layers.new(name='UVMap')
_uv.uv.foreach_set('vector', [0.375, 0.5088, 0.3761, 0.5054, 0.379, 0.5026, 0.3835, 0.5007, 0.3888, 0.5, 0.6112, 0.5, 0.6165, 0.5007, 0.621, 0.5026, 0.6239, 0.5054, 0.625, 0.5088, 0.625, 0.7412, 0.6239, 0.7446, 0.621, 0.7474, 0.6165, 0.7493, 0.6112, 0.75, 0.3888, 0.75, 0.3835, 0.7493, 0.379, 0.7474, 0.3761, 0.7446, 0.375, 0.7412, 0.3888, 0.375, 0.6112, 0.375, 0.6112, 0.5, 0.3888, 0.5, 0.75, 0.5088, 0.625, 0.5088, 0.625, 0.5054, 0.75, 0.5054, 0.75, 0.5054, 0.625, 0.5054, 0.625, 0.5, 0.75, 0.5, 0.625, 0.375, 0.625, 0.5, 0.6165, 0.5, 0.6165, 0.375, 0.6165, 0.375, 0.6165, 0.5, 0.6112, 0.5, 0.6112, 0.375, 0.25, 0.7412, 0.375, 0.7412, 0.375, 0.7446, 0.25, 0.7446, 0.25, 0.7446, 0.375, 0.7446, 0.375, 0.75, 0.25, 0.75, 0.375, 0.875, 0.375, 0.75, 0.3835, 0.75, 0.3835, 0.875, 0.3835, 0.875, 0.3835, 0.75, 0.3888, 0.75, 0.3888, 0.875, 0.25, 0.5088, 0.375, 0.5088, 0.375, 0.7412, 0.25, 0.7412, 0.6165, 0.75, 0.6165, 0.875, 0.6112, 0.875, 0.6112, 0.75, 0.625, 0.75, 0.625, 0.875, 0.6165, 0.875, 0.6165, 0.75, 0.625, 0.7446, 0.75, 0.7446, 0.75, 0.75, 0.625, 0.75, 0.625, 0.7412, 0.75, 0.7412, 0.75, 0.7446, 0.625, 0.7446, 0.3835, 0.5, 0.3835, 0.375, 0.3888, 0.375, 0.3888, 0.5, 0.375, 0.5, 0.375, 0.375, 0.3835, 0.375, 0.3835, 0.5, 0.375, 0.5054, 0.25, 0.5054, 0.25, 0.5, 0.375, 0.5, 0.375, 0.5088, 0.25, 0.5088, 0.25, 0.5054, 0.375, 0.5054, 0.625, 0.5088, 0.75, 0.5088, 0.75, 0.7412, 0.625, 0.7412, 0.3888, 0.75, 0.6112, 0.75, 0.6112, 0.875, 0.3888, 0.875])
me_cube_013.update()
me_cube_014 = bpy.data.meshes.new('Cube.014')
me_cube_014.from_pydata([(-1.0, -1.0, -1.0), (-1.0, -1.0, 1.0), (-1.0, 1.0, -1.0), (-1.0, 1.0, 1.0), (1.0, -1.0, -1.0), (1.0, -1.0, 1.0), (1.0, 1.0, -1.0), (1.0, 1.0, 1.0)], [], [(0, 1, 3, 2), (2, 3, 7, 6), (6, 7, 5, 4), (4, 5, 1, 0), (2, 6, 4, 0), (7, 3, 1, 5)])
_uv = me_cube_014.uv_layers.new(name='UVMap')
_uv.uv.foreach_set('vector', [0.375, 0.0, 0.625, 0.0, 0.625, 0.25, 0.375, 0.25, 0.375, 0.25, 0.625, 0.25, 0.625, 0.5, 0.375, 0.5, 0.375, 0.5, 0.625, 0.5, 0.625, 0.75, 0.375, 0.75, 0.375, 0.75, 0.625, 0.75, 0.625, 1.0, 0.375, 1.0, 0.125, 0.5, 0.375, 0.5, 0.375, 0.75, 0.125, 0.75, 0.625, 0.5, 0.875, 0.5, 0.875, 0.75, 0.625, 0.75])
me_cube_014.update()
me_cylinder_003 = bpy.data.meshes.new('Cylinder.003')
me_cylinder_003.from_pydata([(0.0, 1.0, -1.0), (0.0, 1.0, 1.0), (0.7071, 0.7071, -1.0), (0.7071, 0.7071, 1.0), (1.0, 0.0, -1.0), (1.0, 0.0, 1.0), (0.7071, -0.7071, -1.0), (0.7071, -0.7071, 1.0), (0.0, -1.0, -1.0), (0.0, -1.0, 1.0), (-0.7071, -0.7071, -1.0), (-0.7071, -0.7071, 1.0), (-1.0, 0.0, -1.0), (-1.0, 0.0, 1.0), (-0.7071, 0.7071, -1.0), (-0.7071, 0.7071, 1.0)], [], [(0, 1, 3, 2), (2, 3, 5, 4), (4, 5, 7, 6), (6, 7, 9, 8), (8, 9, 11, 10), (10, 11, 13, 12), (3, 1, 15, 13, 11, 9, 7, 5), (12, 13, 15, 14), (14, 15, 1, 0), (0, 2, 4, 6, 8, 10, 12, 14)])
_uv = me_cylinder_003.uv_layers.new(name='UVMap')
_uv.uv.foreach_set('vector', [1.0, 0.5, 1.0, 1.0, 0.875, 1.0, 0.875, 0.5, 0.875, 0.5, 0.875, 1.0, 0.75, 1.0, 0.75, 0.5, 0.75, 0.5, 0.75, 1.0, 0.625, 1.0, 0.625, 0.5, 0.625, 0.5, 0.625, 1.0, 0.5, 1.0, 0.5, 0.5, 0.5, 0.5, 0.5, 1.0, 0.375, 1.0, 0.375, 0.5, 0.375, 0.5, 0.375, 1.0, 0.25, 1.0, 0.25, 0.5, 0.4197, 0.4197, 0.25, 0.49, 0.08029, 0.4197, 0.01, 0.25, 0.08029, 0.08029, 0.25, 0.01, 0.4197, 0.08029, 0.49, 0.25, 0.25, 0.5, 0.25, 1.0, 0.125, 1.0, 0.125, 0.5, 0.125, 0.5, 0.125, 1.0, 0.0, 1.0, 0.0, 0.5, 0.75, 0.49, 0.9197, 0.4197, 0.99, 0.25, 0.9197, 0.08029, 0.75, 0.01, 0.5803, 0.08029, 0.51, 0.25, 0.5803, 0.4197])
me_cylinder_003.update()
me_cube_016 = bpy.data.meshes.new('Cube.016')
me_cube_016.from_pydata([(-1.0, -1.0, -1.0), (-1.0, -1.0, 1.0), (-1.0, 1.0, -1.0), (-1.0, 1.0, 1.0), (1.0, -1.0, -1.0), (1.0, -1.0, 1.0), (1.0, 1.0, -1.0), (1.0, 1.0, 1.0)], [], [(0, 1, 3, 2), (2, 3, 7, 6), (6, 7, 5, 4), (4, 5, 1, 0), (2, 6, 4, 0), (7, 3, 1, 5)])
_uv = me_cube_016.uv_layers.new(name='UVMap')
_uv.uv.foreach_set('vector', [0.375, 0.0, 0.625, 0.0, 0.625, 0.25, 0.375, 0.25, 0.375, 0.25, 0.625, 0.25, 0.625, 0.5, 0.375, 0.5, 0.375, 0.5, 0.625, 0.5, 0.625, 0.75, 0.375, 0.75, 0.375, 0.75, 0.625, 0.75, 0.625, 1.0, 0.375, 1.0, 0.125, 0.5, 0.375, 0.5, 0.375, 0.75, 0.125, 0.75, 0.625, 0.5, 0.875, 0.5, 0.875, 0.75, 0.625, 0.75])
me_cube_016.update()

# ---- objects
ob_empty = bpy.data.objects.new('Empty', None)
ob_base = bpy.data.objects.new('base', me_cube_007)
ob_cube_005 = bpy.data.objects.new('Cube.005', me_cube_009)
ob_casette__trop_r_aliste = bpy.data.objects.new('casette (trop réaliste)', me_cube_006)
ob_cube_006 = bpy.data.objects.new('Cube.006', me_cube_010)
ob_cube_007 = bpy.data.objects.new('Cube.007', me_cube_011)
ob_cube_008 = bpy.data.objects.new('Cube.008', me_cube_012)
ob_cylinder_002 = bpy.data.objects.new('Cylinder.002', me_cylinder_002)
ob_base_001 = bpy.data.objects.new('base.001', me_cube_013)
ob_cube_009 = bpy.data.objects.new('Cube.009', me_cube_014)
ob_cylinder_003 = bpy.data.objects.new('Cylinder.003', me_cylinder_003)
ob_cube_011 = bpy.data.objects.new('Cube.011', me_cube_016)

# ---- transforms, parenting, visibility, modifiers, constraints
ob_empty.location = (0.0, 0.0, 0.0)
ob_empty.rotation_euler = (1.571, -3.142, 1.571)
ob_empty.empty_display_type = 'IMAGE'
ob_empty.empty_display_size = 5.0
ob_empty.use_empty_image_alpha = True
ob_empty.color = (1.0, 1.0, 1.0, 0.1575)
ob_empty.hide_render = True
ob_empty.show_in_front = True
ob_base.location = (-0.0356, -0.03806, -0.03093)
ob_base.scale = (0.1611, 0.6608, 0.6608)
ob_cube_005.location = (0.3588, 1.997, -1.129)
ob_cube_005.scale = (0.2739, 0.2739, 0.2739)
_m = ob_cube_005.modifiers.new('Mirror', 'MIRROR')
_m.mirror_object = ob_empty
ob_casette__trop_r_aliste.location = (-0.4388, 0.08495, -0.1127)
ob_casette__trop_r_aliste.lock_rotations_4d = False
ob_casette__trop_r_aliste.empty_display_type = 'ARROWS'
ob_casette__trop_r_aliste.lineart.crease_threshold = 0.0
_m = ob_casette__trop_r_aliste.modifiers.new('Mirror', 'MIRROR')
ob_cube_006.location = (0.3643, -14.11, -0.08165)
ob_cube_006.scale = (0.0448, 0.6608, 0.556)
ob_cube_006.visible_camera = False
ob_cube_006.visible_diffuse = False
ob_cube_006.visible_glossy = False
ob_cube_006.visible_transmission = False
ob_cube_006.visible_volume_scatter = False
ob_cube_006.display_type = 'BOUNDS'
ob_cube_007.location = (0.3548, -14.08, 1.139)
ob_cube_007.visible_camera = False
ob_cube_007.visible_diffuse = False
ob_cube_007.visible_glossy = False
ob_cube_007.visible_transmission = False
ob_cube_007.visible_volume_scatter = False
ob_cube_007.display_type = 'BOUNDS'
_m = ob_cube_007.modifiers.new('Solidify', 'SOLIDIFY')
_m.thickness = 0.02
ob_cube_008.location = (0.3248, -14.11, -0.1313)
ob_cube_008.scale = (0.01966, 0.7892, 0.7892)
_m = ob_cube_008.modifiers.new('BTool_Cylinder.001', 'BOOLEAN')
_m.object = ob_cylinder_002
_m = ob_cube_008.modifiers.new('boolean_Cube.004', 'BOOLEAN')
_m.solver = 'FAST'
_m = ob_cube_008.modifiers.new('boolean_Cube.005', 'BOOLEAN')
_m.object = ob_cube_011
_m.solver = 'FAST'
ob_cylinder_002.location = (0.001938, -12.94, -0.1358)
ob_cylinder_002.rotation_euler = (-0.0, 1.571, 0.0)
ob_cylinder_002.scale = (0.3236, 0.3236, 0.3714)
ob_cylinder_002.visible_camera = False
ob_cylinder_002.visible_diffuse = False
ob_cylinder_002.visible_glossy = False
ob_cylinder_002.visible_transmission = False
ob_cylinder_002.visible_volume_scatter = False
ob_cylinder_002.display_type = 'BOUNDS'
_m = ob_cylinder_002.modifiers.new('Mirror', 'MIRROR')
_m.use_axis = (False, True, False)
_m.mirror_object = ob_base_001
ob_base_001.location = (0.003467, -14.1, 0.006427)
ob_base_001.scale = (0.1484, 0.6608, 0.6608)
_m = ob_base_001.modifiers.new('BTool_Cube.001', 'BOOLEAN')
_m.object = ob_cube_006
_m = ob_base_001.modifiers.new('BTool_Cube.002', 'BOOLEAN')
_m.object = ob_cube_007
_m = ob_base_001.modifiers.new('BTool_Cylinder', 'BOOLEAN')
_m.object = ob_cylinder_002
_m = ob_base_001.modifiers.new('BTool_Cube', 'BOOLEAN')
_m.object = ob_cube_009
_m = ob_base_001.modifiers.new('BTool_Cylinder.001', 'BOOLEAN')
_m.object = ob_cylinder_003
_m = ob_base_001.modifiers.new('boolean_Cube.005', 'BOOLEAN')
_m.object = ob_cube_011
_m.solver = 'FAST'
ob_cube_009.location = (0.3477, -13.42, 1.213)
ob_cube_009.scale = (0.05234, 0.08356, 0.08356)
ob_cube_009.hide_render = True
ob_cube_009.visible_camera = False
ob_cube_009.visible_diffuse = False
ob_cube_009.visible_glossy = False
ob_cube_009.visible_transmission = False
ob_cube_009.visible_volume_scatter = False
ob_cube_009.display_type = 'BOUNDS'
_m = ob_cube_009.modifiers.new('Mirror', 'MIRROR')
_m.use_axis = (False, True, False)
_m.mirror_object = ob_base_001
ob_cylinder_003.location = (0.3543, -13.01, 1.264)
ob_cylinder_003.rotation_euler = (-0.0, 1.571, 0.0)
ob_cylinder_003.scale = (0.1267, 0.1267, 0.05123)
ob_cylinder_003.visible_camera = False
ob_cylinder_003.visible_diffuse = False
ob_cylinder_003.visible_glossy = False
ob_cylinder_003.visible_transmission = False
ob_cylinder_003.visible_volume_scatter = False
ob_cylinder_003.display_type = 'BOUNDS'
_m = ob_cylinder_003.modifiers.new('Mirror', 'MIRROR')
_m.use_axis = (False, True, False)
_m.mirror_object = ob_base_001
ob_cube_011.parent = ob_base_001
ob_cube_011.matrix_parent_inverse = Matrix(((6.741, -0.0, 0.0, -0.02337), (-0.0, 1.513, -0.0, 0.0006255), (0.0, -0.0, 1.513, -0.009725), (-0.0, 0.0, -0.0, 1.0)))
ob_cube_011.location = (0.3248, -0.004285, -0.1313)
ob_cube_011.scale = (1.0, 0.7351, 0.2689)
ob_cube_011.hide_render = True
ob_cube_011.visible_camera = False
ob_cube_011.visible_diffuse = False
ob_cube_011.visible_glossy = False
ob_cube_011.visible_transmission = False
ob_cube_011.visible_volume_scatter = False
ob_cube_011.visible_shadow = False
ob_cube_011.display_type = 'BOUNDS'

# ---- collection membership
scene.collection.objects.link(ob_empty)
col_casette_booltool_noapply.objects.link(ob_base)
col_casette_booltool_noapply.objects.link(ob_cube_005)
col_casette.objects.link(ob_casette__trop_r_aliste)
col_booleanbackup.objects.link(ob_cube_006)
col_booleanbackup.objects.link(ob_cube_007)
col_booleanbackup.objects.link(ob_cube_008)
col_booleanbackup.objects.link(ob_cylinder_002)
col_booleanbackup.objects.link(ob_base_001)
col_booleanbackup.objects.link(ob_cube_009)
col_booleanbackup.objects.link(ob_cylinder_003)
col_booleanbackup.objects.link(ob_cube_011)
def _layer_coll(name, lc=None):
    lc = lc or bpy.context.view_layer.layer_collection
    for c in lc.children:
        if c.name == name: return c
        r = _layer_coll(name, c)
        if r: return r
_layer_coll('booleanbackup').exclude = True
_layer_coll('boolean_cutters').exclude = True

# ---- scene / render settings (as saved in the file)
scene.frame_start = 1; scene.frame_end = 250; scene.frame_set(0)
scene.render.engine = 'BLENDER_EEVEE_NEXT'
scene.cycles.sampling_pattern = 'TABULATED_SOBOL'
scene.eevee.ray_tracing_options.trace_max_roughness = 0.0
bpy.context.view_layer.update()

# ---- added for rendering (the .blend has no active camera and no usable light): camera, sun
cam_auto = bpy.data.cameras.new('AutoCamera')
cam_auto.lens = 50.0
cam_auto.sensor_width = 36.0
cam_auto.clip_end = 1000.0
ob_auto_camera = bpy.data.objects.new('AutoCamera', cam_auto)
scene.collection.objects.link(ob_auto_camera)
ob_auto_camera.location = (8.77465, -10.0062, 6.64742)
ob_auto_camera.rotation_euler = (1.09748, -7.21219e-08, 0.694738)
scene.camera = ob_auto_camera
light_auto_sun = bpy.data.lights.new('AutoSun', 'SUN')
light_auto_sun.energy = 3.0
light_auto_sun.angle = 0.0523599
ob_auto_sun = bpy.data.objects.new('AutoSun', light_auto_sun)
scene.collection.objects.link(ob_auto_sun)
ob_auto_sun.rotation_euler = (0.872665, 0.174533, 0.523599)
bpy.context.view_layer.update()
